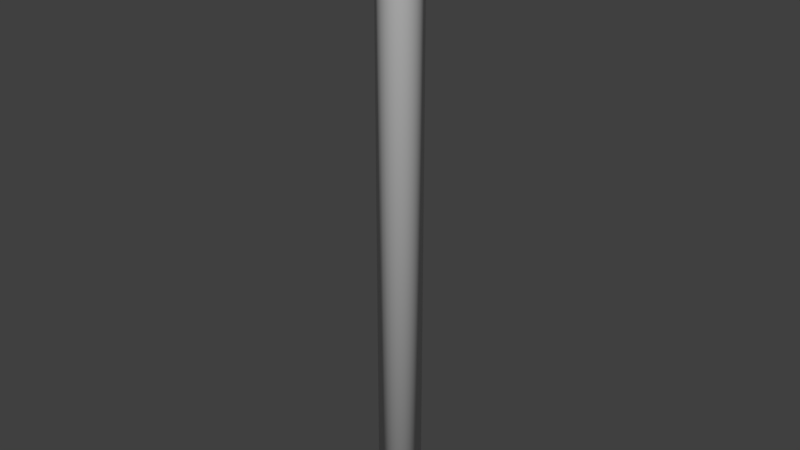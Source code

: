 # Source: Island.blend  (saved by Blender 2.78.0; exported with 4.5.12 LTS)
import bpy
from mathutils import Matrix  # noqa: F401  (used for matrix-valued properties, if any)

bpy.ops.wm.read_factory_settings(use_empty=True)
scene = bpy.context.scene
scene.name = 'Scene'

# ---- collections
col_collection_1 = bpy.data.collections.new('Collection 1'); scene.collection.children.link(col_collection_1)
col_collection_2 = bpy.data.collections.new('Collection 2'); scene.collection.children.link(col_collection_2)
col_collection_2.hide_render = True
col_collection_2.hide_viewport = True

# ---- world
world_world = bpy.data.worlds.new('World'); scene.world = world_world
world_world.color = (0.05088, 0.05088, 0.05088)
world_world.use_sun_shadow = False
world_world.sun_shadow_jitter_overblur = 0.0
world_world.cycles.sampling_method = 'MANUAL'

# ---- meshes
me_islandmesh = bpy.data.meshes.new('IslandMesh')
me_islandmesh.from_pydata([(-5.011, -2.893, 0.0), (-4.641, -2.893, 0.0), (-4.456, -3.214, 0.0), (-4.27, -2.893, 0.0), (-3.9, -2.894, 0.0), (-3.715, -3.215, 0.0), (-3.9, -3.535, 0.0), (-3.53, -3.535, 0.0), (-3.344, -3.855, 0.0), (-3.159, -3.535, 0.0), (-2.789, -3.535, 0.0), (-2.974, -3.214, 0.0), (-2.789, -2.893, 0.0), (-2.419, -2.893, 0.0), (-2.233, -3.214, 0.0), (-2.048, -2.893, 0.0), (-1.678, -2.893, 0.0), (-1.493, -3.214, 0.0), (-1.678, -3.535, 0.0), (-1.307, -3.535, 0.0), (-1.122, -3.855, 0.0), (-1.307, -4.176, 0.0), (-1.678, -4.176, 0.0), (-1.493, -4.497, 0.0), (-1.678, -4.818, 0.0), (-1.307, -4.818, 0.0), (-1.122, -5.138, 0.0), (-0.9371, -4.818, 0.0), (-0.5667, -4.818, 0.0), (-0.3815, -5.138, 0.0), (-0.5667, -5.459, 0.0), (-0.1963, -5.459, 0.0), (-0.01113, -5.78, 0.0), (0.1741, -5.459, 0.0), (0.5444, -5.459, 0.0), (0.3592, -5.138, 0.0), (0.5444, -4.818, 0.0), (0.9148, -4.818, 0.0), (1.1, -5.138, 0.0), (1.285, -4.818, 0.0), (1.656, -4.818, 0.0), (1.47, -4.497, 0.0), (1.656, -4.176, 0.0), (1.285, -4.176, 0.0), (1.1, -3.855, 0.0), (1.285, -3.535, 0.0), (1.656, -3.535, 0.0), (1.47, -3.214, 0.0), (1.656, -2.893, 0.0), (2.026, -2.893, 0.0), (2.211, -3.214, 0.0), (2.396, -2.893, 0.0), (2.767, -2.893, 0.0), (2.952, -3.214, 0.0), (2.767, -3.535, 0.0), (3.137, -3.535, 0.0), (3.322, -3.855, 0.0), (3.507, -3.535, 0.0), (3.878, -3.535, 0.0), (3.693, -3.214, 0.0), (3.878, -2.893, 0.0), (4.248, -2.893, 0.0), (4.433, -3.214, 0.0), (4.618, -2.893, 0.0), (4.989, -2.893, 0.0), (4.804, -2.572, 0.0), (4.989, -2.252, 0.0), (4.618, -2.252, 0.0), (4.433, -1.931, 0.0), (4.618, -1.61, 0.0), (4.989, -1.61, 0.0), (4.804, -1.289, 0.0), (4.989, -0.9687, 0.0), (4.618, -0.9687, 0.0), (4.433, -0.6479, 0.0), (4.248, -0.9687, 0.0), (3.878, -0.9687, 0.0), (3.693, -0.6479, 0.0), (3.878, -0.3272, 0.0), (3.507, -0.3272, 0.0), (3.322, -0.006428, 0.0), (3.507, 0.3143, 0.0), (3.878, 0.3143, 0.0), (3.693, 0.6351, 0.0), (3.878, 0.9558, 0.0), (4.248, 0.9558, 0.0), (4.433, 0.6351, 0.0), (4.618, 0.9558, 0.0), (4.989, 0.9558, 0.0), (4.804, 1.277, 0.0), (4.989, 1.597, 0.0), (4.618, 1.597, 0.0), (4.433, 1.918, 0.0), (4.618, 2.239, 0.0), (4.989, 2.239, 0.0), (4.804, 2.56, 0.0), (4.989, 2.88, 0.0), (4.618, 2.88, 0.0), (4.433, 3.201, 0.0), (4.248, 2.88, 0.0), (3.878, 2.88, 0.0), (3.693, 3.201, 0.0), (3.878, 3.522, 0.0), (3.507, 3.522, 0.0), (3.322, 3.843, 0.0), (3.137, 3.522, 0.0), (2.767, 3.522, 0.0), (2.952, 3.201, 0.0), (2.767, 2.88, 0.0), (2.396, 2.88, 0.0), (2.211, 3.201, 0.0), (2.026, 2.88, 0.0), (1.656, 2.88, 0.0), (1.47, 3.201, 0.0), (1.656, 3.522, 0.0), (1.285, 3.522, 0.0), (1.1, 3.843, 0.0), (1.285, 4.163, 0.0), (1.656, 4.163, 0.0), (1.47, 4.484, 0.0), (1.656, 4.805, 0.0), (1.285, 4.805, 0.0), (1.1, 5.126, 0.0), (0.9148, 4.805, 0.0), (0.5444, 4.805, 0.0), (0.3592, 5.126, 0.0), (0.5444, 5.446, 0.0), (0.1741, 5.446, 0.0), (-0.01113, 5.767, 0.0), (-0.1963, 5.446, 0.0), (-0.5667, 5.446, 0.0), (-0.3815, 5.126, 0.0), (-0.5667, 4.805, 0.0), (-0.9371, 4.805, 0.0), (-1.122, 5.126, 0.0), (-1.307, 4.805, 0.0), (-1.678, 4.805, 0.0), (-1.493, 4.484, 0.0), (-1.678, 4.163, 0.0), (-1.307, 4.163, 0.0), (-1.122, 3.843, 0.0), (-1.307, 3.522, 0.0), (-1.678, 3.522, 0.0), (-1.493, 3.201, 0.0), (-1.678, 2.88, 0.0), (-2.048, 2.88, 0.0), (-2.233, 3.201, 0.0), (-2.419, 2.88, 0.0), (-2.789, 2.88, 0.0), (-2.974, 3.201, 0.0), (-2.789, 3.522, 0.0), (-3.159, 3.522, 0.0), (-3.344, 3.843, 0.0), (-3.53, 3.522, 0.0), (-3.9, 3.522, 0.0), (-3.715, 3.201, 0.0), (-3.9, 2.88, 0.0), (-4.27, 2.88, 0.0), (-4.456, 3.201, 0.0), (-4.641, 2.88, 0.0), (-5.011, 2.88, 0.0), (-4.826, 2.56, 0.0), (-5.011, 2.239, 0.0), (-4.641, 2.239, 0.0), (-4.456, 1.918, 0.0), (-4.641, 1.597, 0.0), (-5.011, 1.597, 0.0), (-4.826, 1.277, 0.0), (-5.011, 0.9558, 0.0), (-4.641, 0.9558, 0.0), (-4.456, 0.6351, 0.0), (-4.27, 0.9558, 0.0), (-3.9, 0.9558, 0.0), (-3.715, 0.6351, 0.0), (-3.9, 0.3143, 0.0), (-3.53, 0.3143, 0.0), (-3.344, -0.006428, 0.0), (-3.53, -0.3272, 0.0), (-3.9, -0.3272, 0.0), (-3.715, -0.6479, 0.0), (-3.9, -0.9687, 0.0), (-4.27, -0.9687, 0.0), (-4.456, -0.6479, 0.0), (-4.641, -0.9687, 0.0), (-5.011, -0.9687, 0.0), (-4.826, -1.289, 0.0), (-5.011, -1.61, 0.0), (-4.641, -1.61, 0.0), (-4.456, -1.931, 0.0), (-4.641, -2.252, 0.0), (-5.011, -2.252, 0.0), (-4.826, -2.572, 0.0), (-5.008, -2.887, 0.0), (-5.011, -2.893, 1.0), (-4.641, -2.893, 1.0), (-4.456, -3.214, 1.0), (-4.27, -2.893, 1.0), (-3.9, -2.894, 1.0), (-3.715, -3.215, 1.0), (-3.9, -3.535, 1.0), (-3.53, -3.535, 1.0), (-3.344, -3.855, 1.0), (-3.159, -3.535, 1.0), (-2.789, -3.535, 1.0), (-2.974, -3.214, 1.0), (-2.789, -2.893, 1.0), (-2.419, -2.893, 1.0), (-2.233, -3.214, 1.0), (-2.048, -2.893, 1.0), (-1.678, -2.893, 1.0), (-1.493, -3.214, 1.0), (-1.678, -3.535, 1.0), (-1.307, -3.535, 1.0), (-1.122, -3.855, 1.0), (-1.307, -4.176, 1.0), (-1.678, -4.176, 1.0), (-1.493, -4.497, 1.0), (-1.678, -4.818, 1.0), (-1.307, -4.818, 1.0), (-1.122, -5.138, 1.0), (-0.9371, -4.818, 1.0), (-0.5667, -4.818, 1.0), (-0.3815, -5.138, 1.0), (-0.5667, -5.459, 1.0), (-0.1963, -5.459, 1.0), (-0.01113, -5.78, 1.0), (0.1741, -5.459, 1.0), (0.5444, -5.459, 1.0), (0.3592, -5.138, 1.0), (0.5444, -4.818, 1.0), (0.9148, -4.818, 1.0), (1.1, -5.138, 1.0), (1.285, -4.818, 1.0), (1.656, -4.818, 1.0), (1.47, -4.497, 1.0), (1.656, -4.176, 1.0), (1.285, -4.176, 1.0), (1.1, -3.855, 1.0), (1.285, -3.535, 1.0), (1.656, -3.535, 1.0), (1.47, -3.214, 1.0), (1.656, -2.893, 1.0), (2.026, -2.893, 1.0), (2.211, -3.214, 1.0), (2.396, -2.893, 1.0), (2.767, -2.893, 1.0), (2.952, -3.214, 1.0), (2.767, -3.535, 1.0), (3.137, -3.535, 1.0), (3.322, -3.855, 1.0), (3.507, -3.535, 1.0), (3.878, -3.535, 1.0), (3.693, -3.214, 1.0), (3.878, -2.893, 1.0), (4.248, -2.893, 1.0), (4.433, -3.214, 1.0), (4.618, -2.893, 1.0), (4.989, -2.893, 1.0), (4.804, -2.572, 1.0), (4.989, -2.252, 1.0), (4.618, -2.252, 1.0), (4.433, -1.931, 1.0), (4.618, -1.61, 1.0), (4.989, -1.61, 1.0), (4.804, -1.289, 1.0), (4.989, -0.9687, 1.0), (4.618, -0.9687, 1.0), (4.433, -0.6479, 1.0), (4.248, -0.9687, 1.0), (3.878, -0.9687, 1.0), (3.693, -0.6479, 1.0), (3.878, -0.3272, 1.0), (3.507, -0.3272, 1.0), (3.322, -0.006428, 1.0), (3.507, 0.3143, 1.0), (3.878, 0.3143, 1.0), (3.693, 0.6351, 1.0), (3.878, 0.9558, 1.0), (4.248, 0.9558, 1.0), (4.433, 0.6351, 1.0), (4.618, 0.9558, 1.0), (4.989, 0.9558, 1.0), (4.804, 1.277, 1.0), (4.989, 1.597, 1.0), (4.618, 1.597, 1.0), (4.433, 1.918, 1.0), (4.618, 2.239, 1.0), (4.989, 2.239, 1.0), (4.804, 2.56, 1.0), (4.989, 2.88, 1.0), (4.618, 2.88, 1.0), (4.433, 3.201, 1.0), (4.248, 2.88, 1.0), (3.878, 2.88, 1.0), (3.693, 3.201, 1.0), (3.878, 3.522, 1.0), (3.507, 3.522, 1.0), (3.322, 3.843, 1.0), (3.137, 3.522, 1.0), (2.767, 3.522, 1.0), (2.952, 3.201, 1.0), (2.767, 2.88, 1.0), (2.396, 2.88, 1.0), (2.211, 3.201, 1.0), (2.026, 2.88, 1.0), (1.656, 2.88, 1.0), (1.47, 3.201, 1.0), (1.656, 3.522, 1.0), (1.285, 3.522, 1.0), (1.1, 3.843, 1.0), (1.285, 4.163, 1.0), (1.656, 4.163, 1.0), (1.47, 4.484, 1.0), (1.656, 4.805, 1.0), (1.285, 4.805, 1.0), (1.1, 5.126, 1.0), (0.9148, 4.805, 1.0), (0.5444, 4.805, 1.0), (0.3592, 5.126, 1.0), (0.5444, 5.446, 1.0), (0.1741, 5.446, 1.0), (-0.01113, 5.767, 1.0), (-0.1963, 5.446, 1.0), (-0.5667, 5.446, 1.0), (-0.3815, 5.126, 1.0), (-0.5667, 4.805, 1.0), (-0.9371, 4.805, 1.0), (-1.122, 5.126, 1.0), (-1.307, 4.805, 1.0), (-1.678, 4.805, 1.0), (-1.493, 4.484, 1.0), (-1.678, 4.163, 1.0), (-1.307, 4.163, 1.0), (-1.122, 3.843, 1.0), (-1.307, 3.522, 1.0), (-1.678, 3.522, 1.0), (-1.493, 3.201, 1.0), (-1.678, 2.88, 1.0), (-2.048, 2.88, 1.0), (-2.233, 3.201, 1.0), (-2.419, 2.88, 1.0), (-2.789, 2.88, 1.0), (-2.974, 3.201, 1.0), (-2.789, 3.522, 1.0), (-3.159, 3.522, 1.0), (-3.344, 3.843, 1.0), (-3.53, 3.522, 1.0), (-3.9, 3.522, 1.0), (-3.715, 3.201, 1.0), (-3.9, 2.88, 1.0), (-4.27, 2.88, 1.0), (-4.456, 3.201, 1.0), (-4.641, 2.88, 1.0), (-5.011, 2.88, 1.0), (-4.826, 2.56, 1.0), (-5.011, 2.239, 1.0), (-4.641, 2.239, 1.0), (-4.456, 1.918, 1.0), (-4.641, 1.597, 1.0), (-5.011, 1.597, 1.0), (-4.826, 1.277, 1.0), (-5.011, 0.9558, 1.0), (-4.641, 0.9558, 1.0), (-4.456, 0.6351, 1.0), (-4.27, 0.9558, 1.0), (-3.9, 0.9558, 1.0), (-3.715, 0.6351, 1.0), (-3.9, 0.3143, 1.0), (-3.53, 0.3143, 1.0), (-3.344, -0.006428, 1.0), (-3.53, -0.3272, 1.0), (-3.9, -0.3272, 1.0), (-3.715, -0.6479, 1.0), (-3.9, -0.9687, 1.0), (-4.27, -0.9687, 1.0), (-4.456, -0.6479, 1.0), (-4.641, -0.9687, 1.0), (-5.011, -0.9687, 1.0), (-4.826, -1.289, 1.0), (-5.011, -1.61, 1.0), (-4.641, -1.61, 1.0), (-4.456, -1.931, 1.0), (-4.641, -2.252, 1.0), (-5.011, -2.252, 1.0), (-4.826, -2.572, 1.0), (-5.008, -2.887, 1.0), (6.993, 3.871e-06, -1.109), (4.887, -1.044, -202.0), (6.841, -1.462, -202.0), (6.84, -1.462, -1.109), (6.956, -1.487, -0.9889), (7.755, -1.657, -0.9854), (7.823, -1.672, -0.8933), (7.825, -1.672, -0.5504), (7.672, -1.64, -0.2493), (7.141, -1.526, -0.05348), (6.479, -1.385, 0.001067), (4.897, -1.047, 0.005901), (0.01044, -0.002227, 0.005901), (4.564, -2.043, -202.0), (6.389, -2.86, -202.0), (6.389, -2.86, -1.109), (6.497, -2.909, -0.9889), (7.243, -3.242, -0.9854), (7.306, -3.271, -0.8933), (7.308, -3.272, -0.5504), (7.165, -3.208, -0.2493), (6.669, -2.986, -0.05348), (6.051, -2.709, 0.001067), (4.574, -2.047, 0.005901), (0.009752, -0.004361, 0.005901), (4.042, -2.953, -202.0), (5.658, -4.134, -202.0), (5.658, -4.133, -1.109), (5.754, -4.203, -0.9889), (6.414, -4.686, -0.9854), (6.47, -4.727, -0.8933), (6.472, -4.728, -0.5504), (6.345, -4.635, -0.2493), (5.906, -4.315, -0.05348), (5.359, -3.915, 0.001067), (4.05, -2.959, 0.005902), (0.008637, -0.006305, 0.005901), (3.343, -3.733, -202.0), (4.68, -5.226, -202.0), (4.679, -5.226, -1.109), (4.759, -5.314, -0.9889), (5.305, -5.924, -0.9854), (5.351, -5.976, -0.8933), (5.353, -5.978, -0.5504), (5.248, -5.861, -0.2493), (4.885, -5.455, -0.05348), (4.432, -4.949, 0.001067), (3.35, -3.741, 0.005902), (0.007144, -0.007972, 0.005901), (2.498, -4.35, -202.0), (3.497, -6.09, -202.0), (3.497, -6.09, -1.109), (3.556, -6.193, -0.9889), (3.964, -6.904, -0.9854), (3.999, -6.964, -0.8933), (4.0, -6.966, -0.5504), (3.922, -6.83, -0.2493), (3.65, -6.357, -0.05348), (3.312, -5.768, 0.001067), (2.503, -4.36, 0.005902), (0.005339, -0.009291, 0.005901), (1.544, -4.777, -202.0), (2.161, -6.688, -202.0), (2.161, -6.688, -1.109), (2.198, -6.801, -0.9889), (2.45, -7.581, -0.9854), (2.471, -7.648, -0.8933), (2.472, -7.65, -0.5504), (2.424, -7.5, -0.2493), (2.256, -6.981, -0.05348), (2.047, -6.334, 0.001067), (1.547, -4.788, 0.005902), (0.003301, -0.0102, 0.005901), (0.5222, -4.996, -202.0), (0.7311, -6.994, -202.0), (0.731, -6.993, -1.109), (0.7434, -7.112, -0.9889), (0.8287, -7.928, -0.9854), (0.836, -7.998, -0.8933), (0.8362, -8.0, -0.5504), (0.8198, -7.843, -0.2493), (0.7631, -7.3, -0.05348), (0.6924, -6.624, 0.001067), (0.5233, -5.006, 0.005902), (0.001119, -0.01067, 0.005901), (-0.5222, -4.996, -202.0), (-0.7311, -6.994, -202.0), (-0.731, -6.993, -1.109), (-0.7434, -7.112, -0.9889), (-0.8287, -7.928, -0.9854), (-0.836, -7.998, -0.8933), (-0.8362, -8.0, -0.5504), (-0.8198, -7.843, -0.2493), (-0.7631, -7.3, -0.05348), (-0.6924, -6.624, 0.001067), (-0.5233, -5.006, 0.005902), (-0.001112, -0.01067, 0.005901), (-1.544, -4.777, -202.0), (-2.161, -6.688, -202.0), (-2.161, -6.688, -1.109), (-2.198, -6.801, -0.9889), (-2.45, -7.581, -0.9854), (-2.471, -7.648, -0.8933), (-2.472, -7.65, -0.5504), (-2.424, -7.5, -0.2493), (-2.256, -6.981, -0.05348), (-2.047, -6.334, 0.001067), (-1.547, -4.788, 0.005902), (-0.003295, -0.01021, 0.005901), (-2.498, -4.35, -202.0), (-3.497, -6.09, -202.0), (-3.497, -6.09, -1.109), (-3.556, -6.193, -0.9889), (-3.964, -6.904, -0.9854), (-3.999, -6.964, -0.8933), (-4.0, -6.966, -0.5504), (-3.922, -6.83, -0.2493), (-3.65, -6.357, -0.05348), (-3.312, -5.768, 0.001067), (-2.503, -4.36, 0.005902), (-0.005333, -0.009294, 0.005901), (-3.343, -3.733, -202.0), (-4.68, -5.226, -202.0), (-4.679, -5.226, -1.109), (-4.759, -5.314, -0.9889), (-5.305, -5.924, -0.9854), (-5.351, -5.976, -0.8933), (-5.353, -5.978, -0.5504), (-5.248, -5.861, -0.2493), (-4.885, -5.455, -0.05348), (-4.432, -4.949, 0.001067), (-3.35, -3.741, 0.005902), (-0.007139, -0.007976, 0.005901), (-4.042, -2.953, -202.0), (-5.658, -4.134, -202.0), (-5.658, -4.133, -1.109), (-5.754, -4.203, -0.9889), (-6.414, -4.686, -0.9854), (-6.47, -4.727, -0.8933), (-6.472, -4.728, -0.5504), (-6.345, -4.635, -0.2493), (-5.906, -4.315, -0.05348), (-5.359, -3.915, 0.001067), (-4.05, -2.959, 0.005902), (-0.008632, -0.006309, 0.005901), (-4.564, -2.043, -202.0), (-6.389, -2.86, -202.0), (-6.389, -2.86, -1.109), (-6.497, -2.909, -0.9889), (-7.243, -3.242, -0.9854), (-7.306, -3.271, -0.8933), (-7.308, -3.272, -0.5504), (-7.165, -3.208, -0.2493), (-6.669, -2.986, -0.05348), (-6.051, -2.709, 0.001067), (-4.574, -2.047, 0.005901), (-0.009748, -0.004366, 0.005901), (-4.887, -1.044, -202.0), (-6.841, -1.462, -202.0), (-6.84, -1.462, -1.109), (-6.956, -1.487, -0.9889), (-7.755, -1.657, -0.9854), (-7.823, -1.672, -0.8933), (-7.825, -1.672, -0.5504), (-7.672, -1.64, -0.2493), (-7.141, -1.526, -0.05348), (-6.479, -1.385, 0.001067), (-4.897, -1.047, 0.005901), (-0.01044, -0.002233, 0.005901), (-6.994, -9.579e-07, -202.0), (-4.996, -1.676e-06, -202.0), (-6.993, -1.757e-06, -1.109), (-7.112, -4.348e-07, -0.9889), (-7.928, -1.512e-06, -0.9854), (-7.998, -5.503e-07, -0.8933), (-8.0, -1.613e-06, -0.5504), (-7.843, -1.121e-06, -0.2493), (-7.3, -7.53e-07, -0.05348), (-6.624, -1.948e-06, 0.001067), (-5.006, -1.469e-06, 0.005901), (-0.01067, -1.679e-06, 0.005901), (-4.887, 1.044, -202.0), (-6.841, 1.462, -202.0), (-6.84, 1.462, -1.109), (-6.956, 1.487, -0.9889), (-7.755, 1.657, -0.9854), (-7.823, 1.672, -0.8933), (-7.825, 1.672, -0.5504), (-7.672, 1.64, -0.2493), (-7.141, 1.526, -0.05348), (-6.479, 1.385, 0.001067), (-4.897, 1.047, 0.005901), (-0.01044, 0.00223, 0.005901), (-4.564, 2.043, -202.0), (-6.389, 2.86, -202.0), (-6.389, 2.86, -1.109), (-6.497, 2.909, -0.9889), (-7.243, 3.242, -0.9854), (-7.306, 3.271, -0.8933), (-7.308, 3.272, -0.5504), (-7.165, 3.208, -0.2493), (-6.669, 2.986, -0.05348), (-6.051, 2.709, 0.001067), (-4.574, 2.047, 0.005901), (-0.009751, 0.004363, 0.005901), (-4.042, 2.953, -202.0), (-5.658, 4.134, -202.0), (-5.658, 4.133, -1.109), (-5.754, 4.203, -0.9889), (-6.414, 4.686, -0.9854), (-6.47, 4.727, -0.8933), (-6.472, 4.728, -0.5504), (-6.345, 4.635, -0.2493), (-5.906, 4.315, -0.05348), (-5.359, 3.915, 0.001067), (-4.05, 2.959, 0.005901), (-0.008635, 0.006307, 0.005901), (-4.68, 5.226, -202.0), (-3.343, 3.733, -202.0), (-4.679, 5.226, -1.109), (-4.759, 5.314, -0.9889), (-5.305, 5.924, -0.9854), (-5.351, 5.976, -0.8933), (-5.353, 5.978, -0.5504), (-5.248, 5.861, -0.2493), (-4.885, 5.455, -0.05348), (-4.432, 4.949, 0.001067), (-3.35, 3.741, 0.005901), (-0.007143, 0.007974, 0.005901), (-1.407e-06, -9.28e-07, -202.0), (-3.497, 6.09, -202.0), (-2.498, 4.35, -202.0), (-3.497, 6.09, -1.109), (-3.556, 6.193, -0.9889), (-3.964, 6.904, -0.9854), (-3.999, 6.964, -0.8933), (-4.0, 6.966, -0.5504), (-3.922, 6.83, -0.2493), (-3.65, 6.357, -0.05348), (-3.312, 5.768, 0.001067), (-2.503, 4.36, 0.005901), (-0.005338, 0.009294, 0.005901), (-1.544, 4.777, -202.0), (-2.161, 6.688, -202.0), (-2.161, 6.688, -1.109), (-2.198, 6.801, -0.9889), (-2.45, 7.581, -0.9854), (-2.471, 7.648, -0.8933), (-2.472, 7.65, -0.5504), (-2.424, 7.5, -0.2493), (-2.256, 6.981, -0.05348), (-2.047, 6.334, 0.001067), (-1.547, 4.788, 0.005901), (-0.0033, 0.01021, 0.005901), (-0.5222, 4.996, -202.0), (-0.7311, 6.994, -202.0), (-0.731, 6.993, -1.109), (-0.7434, 7.112, -0.9889), (-0.8287, 7.928, -0.9854), (-0.836, 7.998, -0.8933), (-0.8362, 8.0, -0.5504), (-0.8198, 7.843, -0.2493), (-0.7631, 7.3, -0.05348), (-0.6924, 6.624, 0.001067), (-0.5233, 5.006, 0.005901), (-0.001118, 0.01067, 0.005901), (0.5222, 4.996, -202.0), (0.7311, 6.994, -202.0), (0.731, 6.993, -1.109), (0.7434, 7.112, -0.9889), (0.8287, 7.928, -0.9854), (0.836, 7.998, -0.8933), (0.8362, 8.0, -0.5504), (0.8198, 7.843, -0.2493), (0.7631, 7.3, -0.05348), (0.6924, 6.624, 0.001067), (0.5233, 5.006, 0.005901), (0.001113, 0.01067, 0.005901), (1.544, 4.777, -202.0), (2.161, 6.688, -202.0), (2.161, 6.688, -1.109), (2.198, 6.801, -0.9889), (2.45, 7.581, -0.9854), (2.471, 7.648, -0.8933), (2.472, 7.65, -0.5504), (2.424, 7.5, -0.2493), (2.256, 6.981, -0.05348), (2.047, 6.334, 0.001067), (1.547, 4.788, 0.005901), (0.003296, 0.01021, 0.005901), (2.498, 4.35, -202.0), (3.497, 6.09, -202.0), (3.497, 6.09, -1.109), (3.556, 6.193, -0.9889), (3.964, 6.904, -0.9854), (3.999, 6.964, -0.8933), (4.0, 6.966, -0.5504), (3.922, 6.83, -0.2493), (3.65, 6.357, -0.05348), (3.312, 5.768, 0.001067), (2.503, 4.36, 0.005901), (0.005335, 0.009296, 0.005901), (3.343, 3.733, -202.0), (4.68, 5.226, -202.0), (4.679, 5.226, -1.109), (4.759, 5.314, -0.9889), (5.305, 5.924, -0.9854), (5.351, 5.976, -0.8933), (5.353, 5.978, -0.5504), (5.248, 5.861, -0.2493), (4.885, 5.455, -0.05348), (4.432, 4.949, 0.001067), (3.35, 3.741, 0.005901), (0.00714, 0.007978, 0.005901), (4.042, 2.953, -202.0), (5.658, 4.134, -202.0), (5.658, 4.133, -1.109), (5.754, 4.203, -0.9889), (6.414, 4.686, -0.9854), (6.47, 4.727, -0.8933), (6.472, 4.728, -0.5504), (6.345, 4.635, -0.2493), (5.906, 4.315, -0.05348), (5.359, 3.915, 0.001067), (4.05, 2.959, 0.005901), (0.008633, 0.006311, 0.005901), (4.564, 2.043, -202.0), (6.389, 2.86, -202.0), (6.389, 2.86, -1.109), (6.497, 2.909, -0.9889), (7.243, 3.242, -0.9854), (7.306, 3.271, -0.8933), (7.308, 3.272, -0.5504), (7.165, 3.208, -0.2493), (6.669, 2.986, -0.05348), (6.051, 2.709, 0.001067), (4.574, 2.047, 0.005901), (0.00975, 0.004369, 0.005901), (4.887, 1.044, -202.0), (6.841, 1.462, -202.0), (6.84, 1.462, -1.109), (6.956, 1.487, -0.9889), (7.755, 1.657, -0.9854), (7.823, 1.672, -0.8933), (7.825, 1.672, -0.5504), (7.672, 1.64, -0.2493), (7.141, 1.526, -0.05348), (6.479, 1.385, 0.001067), (4.897, 1.047, 0.005901), (0.01044, 0.002235, 0.005901), (4.996, 3.593e-06, -202.0), (6.994, 2.156e-06, -202.0), (7.112, 2.32e-06, -0.9889), (7.928, 2.32e-06, -0.9854), (7.998, 1.486e-06, -0.8933), (8.0, 3.058e-06, -0.5504), (7.843, 2.352e-06, -0.2493), (7.3, 2.84e-06, -0.05348), (6.624, 3.92e-06, 0.001067), (5.006, 2.962e-06, 0.005901), (0.01067, 3.905e-06, 0.005901)], [], [(12, 13, 206, 205), (95, 96, 289, 288), (138, 139, 332, 331), (184, 185, 378, 377), (92, 93, 286, 285), (67, 68, 261, 260), (181, 182, 375, 374), (13, 14, 207, 206), (46, 47, 240, 239), (100, 101, 294, 293), (14, 15, 208, 207), (129, 130, 323, 322), (79, 80, 273, 272), (145, 146, 339, 338), (97, 290, 289, 96), (158, 351, 350, 157), (42, 43, 236, 235), (102, 103, 296, 295), (187, 380, 379, 186), (131, 132, 325, 324), (17, 18, 211, 210), (73, 74, 267, 266), (132, 133, 326, 325), (190, 191, 384, 383), (122, 123, 316, 315), (116, 117, 310, 309), (8, 9, 202, 201), (76, 77, 270, 269), (169, 170, 363, 362), (105, 106, 299, 298), (137, 330, 329, 136), (168, 169, 362, 361), (28, 29, 222, 221), (20, 21, 214, 213), (77, 78, 271, 270), (18, 19, 212, 211), (135, 136, 329, 328), (155, 156, 349, 348), (22, 23, 216, 215), (137, 138, 331, 330), (93, 94, 287, 286), (47, 48, 241, 240), (88, 89, 282, 281), (23, 24, 217, 216), (63, 64, 257, 256), (117, 118, 311, 310), (16, 17, 210, 209), (21, 22, 215, 214), (43, 44, 237, 236), (25, 26, 219, 218), (69, 70, 263, 262), (111, 112, 305, 304), (7, 8, 201, 200), (26, 27, 220, 219), (35, 36, 229, 228), (87, 88, 281, 280), (142, 143, 336, 335), (143, 144, 337, 336), (161, 162, 355, 354), (174, 175, 368, 367), (118, 119, 312, 311), (139, 140, 333, 332), (30, 31, 224, 223), (41, 42, 235, 234), (82, 83, 276, 275), (62, 63, 256, 255), (75, 76, 269, 268), (148, 149, 342, 341), (156, 157, 350, 349), (148, 341, 340, 147), (149, 150, 343, 342), (94, 95, 288, 287), (188, 189, 382, 381), (115, 308, 307, 114), (57, 58, 251, 250), (37, 230, 229, 36), (5, 6, 199, 198), (84, 85, 278, 277), (2, 3, 196, 195), (113, 114, 307, 306), (151, 152, 345, 344), (80, 81, 274, 273), (164, 165, 358, 357), (37, 38, 231, 230), (9, 10, 203, 202), (141, 142, 335, 334), (98, 99, 292, 291), (56, 57, 250, 249), (176, 177, 370, 369), (150, 151, 344, 343), (154, 155, 348, 347), (40, 41, 234, 233), (38, 39, 232, 231), (103, 104, 297, 296), (97, 98, 291, 290), (81, 82, 275, 274), (159, 160, 353, 352), (170, 171, 364, 363), (104, 105, 298, 297), (112, 113, 306, 305), (130, 131, 324, 323), (31, 32, 225, 224), (74, 75, 268, 267), (167, 168, 361, 360), (106, 107, 300, 299), (71, 72, 265, 264), (108, 301, 300, 107), (64, 65, 258, 257), (48, 49, 242, 241), (108, 109, 302, 301), (180, 181, 374, 373), (109, 110, 303, 302), (6, 7, 200, 199), (0, 1, 194, 193), (165, 166, 359, 358), (91, 284, 283, 90), (110, 111, 304, 303), (50, 51, 244, 243), (164, 357, 356, 163), (166, 167, 360, 359), (45, 46, 239, 238), (29, 30, 223, 222), (158, 159, 352, 351), (19, 20, 213, 212), (65, 66, 259, 258), (83, 84, 277, 276), (119, 120, 313, 312), (44, 45, 238, 237), (175, 176, 369, 368), (184, 377, 376, 183), (187, 188, 381, 380), (49, 50, 243, 242), (134, 135, 328, 327), (55, 56, 249, 248), (52, 53, 246, 245), (86, 87, 280, 279), (145, 338, 337, 144), (171, 172, 365, 364), (177, 178, 371, 370), (16, 209, 208, 15), (59, 60, 253, 252), (115, 116, 309, 308), (162, 163, 356, 355), (91, 92, 285, 284), (60, 61, 254, 253), (146, 147, 340, 339), (4, 197, 196, 3), (1, 2, 195, 194), (58, 59, 252, 251), (61, 62, 255, 254), (154, 347, 346, 153), (128, 129, 322, 321), (32, 33, 226, 225), (101, 102, 295, 294), (52, 245, 244, 51), (4, 5, 198, 197), (185, 186, 379, 378), (178, 179, 372, 371), (89, 90, 283, 282), (39, 40, 233, 232), (189, 190, 383, 382), (120, 121, 314, 313), (68, 69, 262, 261), (152, 153, 346, 345), (78, 79, 272, 271), (121, 122, 315, 314), (66, 67, 260, 259), (99, 100, 293, 292), (24, 25, 218, 217), (53, 54, 247, 246), (179, 180, 373, 372), (191, 192, 385, 384), (172, 173, 366, 365), (54, 55, 248, 247), (123, 124, 317, 316), (133, 134, 327, 326), (73, 266, 265, 72), (140, 141, 334, 333), (28, 221, 220, 27), (124, 125, 318, 317), (125, 126, 319, 318), (34, 35, 228, 227), (10, 11, 204, 203), (85, 86, 279, 278), (182, 183, 376, 375), (173, 174, 367, 366), (160, 161, 354, 353), (126, 127, 320, 319), (11, 12, 205, 204), (127, 128, 321, 320), (70, 71, 264, 263), (33, 34, 227, 226), (361, 362, 360), (359, 360, 358), (363, 364, 362), (355, 356, 354), (367, 368, 366), (371, 372, 370), (375, 376, 374), (377, 378, 376), (379, 380, 378), (383, 384, 382), (384, 385, 193, 194), (195, 196, 194), (199, 200, 198), (201, 202, 200), (203, 204, 202), (207, 208, 206), (211, 212, 210), (215, 216, 214), (217, 218, 216), (219, 220, 218), (223, 224, 222), (225, 226, 224), (227, 228, 226), (231, 232, 230), (233, 234, 232), (235, 236, 234), (239, 240, 238), (243, 244, 242), (247, 248, 246), (249, 250, 248), (251, 252, 250), (255, 256, 254), (257, 258, 256), (259, 260, 258), (263, 264, 262), (265, 266, 264), (267, 268, 266), (271, 272, 270), (275, 276, 274), (279, 280, 278), (281, 282, 280), (283, 284, 282), (287, 288, 286), (289, 290, 288), (291, 292, 290), (295, 296, 294), (297, 298, 296), (299, 300, 298), (303, 304, 302), (307, 308, 306), (311, 312, 310), (313, 314, 312), (315, 316, 314), (319, 320, 318), (321, 322, 320), (323, 324, 322), (327, 328, 326), (329, 330, 328), (331, 332, 330), (335, 336, 334), (339, 340, 338), (343, 344, 342), (345, 346, 344), (347, 348, 346), (351, 352, 350), (364, 365, 357, 358, 360, 362), (349, 350, 352, 353, 354, 356, 357), (341, 342, 344, 346, 348, 349), (325, 326, 328, 330, 332, 333), (317, 318, 320, 322, 324, 325), (309, 310, 312, 314, 316, 317), (293, 294, 296, 298, 300, 301), (285, 286, 288, 290, 292, 293), (277, 278, 280, 282, 284, 285), (261, 262, 264, 266, 268, 269), (260, 261, 253, 254, 256, 258), (245, 246, 248, 250, 252, 253), (230, 232, 234, 236, 237, 229), (221, 222, 224, 226, 228, 229), (213, 214, 216, 218, 220, 221), (197, 198, 200, 202, 204, 205), (196, 197, 381, 382, 384, 194), (373, 374, 376, 378, 380, 381), (338, 340, 341, 349, 357, 365, 366, 368, 369, 337), (205, 206, 208, 209, 369, 370, 372, 373, 381, 197), (209, 210, 212, 213, 221, 229, 237, 238, 240, 241), (241, 242, 244, 245, 253, 261, 269, 270, 272, 273), (304, 305, 273, 274, 276, 277, 285, 293, 301, 302), (305, 306, 308, 309, 317, 325, 333, 334, 336, 337), (337, 369, 209, 241, 273, 305), (741, 742, 394, 393), (742, 743, 395, 394), (743, 744, 396, 395), (737, 386, 389, 388), (744, 745, 397, 396), (386, 738, 390, 389), (736, 737, 388, 387), (745, 746, 398, 397), (738, 739, 391, 390), (736, 387, 615), (739, 740, 392, 391), (740, 741, 393, 392), (396, 397, 409, 408), (389, 390, 402, 401), (387, 388, 400, 399), (397, 398, 410, 409), (390, 391, 403, 402), (387, 399, 615), (391, 392, 404, 403), (392, 393, 405, 404), (393, 394, 406, 405), (394, 395, 407, 406), (395, 396, 408, 407), (388, 389, 401, 400), (418, 419, 431, 430), (407, 408, 420, 419), (400, 401, 413, 412), (408, 409, 421, 420), (401, 402, 414, 413), (399, 400, 412, 411), (409, 410, 422, 421), (402, 403, 415, 414), (399, 411, 615), (403, 404, 416, 415), (404, 405, 417, 416), (405, 406, 418, 417), (406, 407, 419, 418), (429, 430, 442, 441), (419, 420, 432, 431), (412, 413, 425, 424), (420, 421, 433, 432), (413, 414, 426, 425), (411, 412, 424, 423), (421, 422, 434, 433), (414, 415, 427, 426), (411, 423, 615), (415, 416, 428, 427), (416, 417, 429, 428), (417, 418, 430, 429), (440, 441, 453, 452), (430, 431, 443, 442), (431, 432, 444, 443), (424, 425, 437, 436), (432, 433, 445, 444), (425, 426, 438, 437), (423, 424, 436, 435), (433, 434, 446, 445), (426, 427, 439, 438), (423, 435, 615), (427, 428, 440, 439), (428, 429, 441, 440), (447, 459, 615), (441, 442, 454, 453), (442, 443, 455, 454), (443, 444, 456, 455), (436, 437, 449, 448), (444, 445, 457, 456), (437, 438, 450, 449), (435, 436, 448, 447), (445, 446, 458, 457), (438, 439, 451, 450), (435, 447, 615), (439, 440, 452, 451), (469, 470, 482, 481), (451, 452, 464, 463), (452, 453, 465, 464), (453, 454, 466, 465), (454, 455, 467, 466), (455, 456, 468, 467), (448, 449, 461, 460), (456, 457, 469, 468), (449, 450, 462, 461), (447, 448, 460, 459), (457, 458, 470, 469), (450, 451, 463, 462), (480, 481, 493, 492), (462, 463, 475, 474), (460, 472, 471, 459), (459, 471, 615), (463, 464, 476, 475), (464, 465, 477, 476), (465, 466, 478, 477), (466, 467, 479, 478), (467, 468, 480, 479), (460, 461, 473, 472), (468, 469, 481, 480), (461, 462, 474, 473), (491, 492, 504, 503), (473, 474, 486, 485), (471, 472, 484, 483), (481, 482, 494, 493), (474, 475, 487, 486), (471, 483, 615), (475, 476, 488, 487), (476, 477, 489, 488), (477, 478, 490, 489), (478, 479, 491, 490), (479, 480, 492, 491), (472, 473, 485, 484), (502, 503, 515, 514), (484, 485, 497, 496), (492, 493, 505, 504), (485, 486, 498, 497), (483, 484, 496, 495), (493, 494, 506, 505), (486, 487, 499, 498), (483, 495, 615), (487, 488, 500, 499), (488, 489, 501, 500), (489, 490, 502, 501), (490, 491, 503, 502), (513, 514, 526, 525), (503, 504, 516, 515), (496, 497, 509, 508), (504, 505, 517, 516), (497, 498, 510, 509), (495, 496, 508, 507), (505, 506, 518, 517), (498, 499, 511, 510), (495, 507, 615), (499, 500, 512, 511), (500, 501, 513, 512), (501, 502, 514, 513), (524, 525, 537, 536), (514, 515, 527, 526), (515, 516, 528, 527), (508, 509, 521, 520), (516, 517, 529, 528), (509, 510, 522, 521), (507, 508, 520, 519), (517, 518, 530, 529), (510, 511, 523, 522), (507, 519, 615), (511, 512, 524, 523), (512, 513, 525, 524), (535, 536, 548, 547), (525, 526, 538, 537), (526, 527, 539, 538), (527, 528, 540, 539), (520, 521, 533, 532), (528, 529, 541, 540), (521, 522, 534, 533), (519, 520, 532, 531), (529, 530, 542, 541), (522, 523, 535, 534), (519, 531, 615), (523, 524, 536, 535), (546, 547, 559, 558), (536, 537, 549, 548), (537, 538, 550, 549), (538, 539, 551, 550), (539, 540, 552, 551), (532, 533, 545, 544), (540, 541, 553, 552), (533, 534, 546, 545), (531, 532, 544, 543), (541, 542, 554, 553), (534, 535, 547, 546), (531, 543, 615), (557, 558, 570, 569), (544, 555, 556, 543), (543, 556, 615), (547, 548, 560, 559), (548, 549, 561, 560), (549, 550, 562, 561), (550, 551, 563, 562), (551, 552, 564, 563), (544, 545, 557, 555), (552, 553, 565, 564), (545, 546, 558, 557), (553, 554, 566, 565), (568, 569, 581, 580), (556, 555, 568, 567), (565, 566, 578, 577), (558, 559, 571, 570), (556, 567, 615), (559, 560, 572, 571), (560, 561, 573, 572), (561, 562, 574, 573), (562, 563, 575, 574), (563, 564, 576, 575), (555, 557, 569, 568), (564, 565, 577, 576), (576, 577, 589, 588), (569, 570, 582, 581), (567, 568, 580, 579), (577, 578, 590, 589), (570, 571, 583, 582), (567, 579, 615), (571, 572, 584, 583), (572, 573, 585, 584), (573, 574, 586, 585), (574, 575, 587, 586), (575, 576, 588, 587), (587, 588, 600, 599), (580, 581, 593, 592), (588, 589, 601, 600), (581, 582, 594, 593), (579, 580, 592, 591), (589, 590, 602, 601), (582, 583, 595, 594), (579, 591, 615), (583, 584, 596, 595), (584, 585, 597, 596), (585, 586, 598, 597), (586, 587, 599, 598), (598, 599, 611, 610), (599, 600, 612, 611), (592, 593, 605, 603), (600, 601, 613, 612), (593, 594, 606, 605), (591, 592, 603, 604), (601, 602, 614, 613), (594, 595, 607, 606), (591, 604, 615), (595, 596, 608, 607), (596, 597, 609, 608), (597, 598, 610, 609), (609, 610, 623, 622), (610, 611, 624, 623), (611, 612, 625, 624), (603, 605, 618, 616), (612, 613, 626, 625), (605, 606, 619, 618), (604, 603, 616, 617), (613, 614, 627, 626), (606, 607, 620, 619), (604, 617, 615), (607, 608, 621, 620), (608, 609, 622, 621), (629, 641, 640, 628), (621, 622, 634, 633), (622, 623, 635, 634), (623, 624, 636, 635), (624, 625, 637, 636), (616, 618, 630, 629), (625, 626, 638, 637), (618, 619, 631, 630), (617, 616, 629, 628), (626, 627, 639, 638), (619, 620, 632, 631), (617, 628, 615), (620, 621, 633, 632), (640, 641, 653, 652), (628, 640, 615), (632, 633, 645, 644), (633, 634, 646, 645), (634, 635, 647, 646), (635, 636, 648, 647), (636, 637, 649, 648), (629, 630, 642, 641), (637, 638, 650, 649), (630, 631, 643, 642), (638, 639, 651, 650), (631, 632, 644, 643), (650, 651, 663, 662), (643, 644, 656, 655), (640, 652, 615), (644, 645, 657, 656), (645, 646, 658, 657), (646, 647, 659, 658), (647, 648, 660, 659), (648, 649, 661, 660), (641, 642, 654, 653), (649, 650, 662, 661), (642, 643, 655, 654), (661, 662, 674, 673), (654, 655, 667, 666), (652, 653, 665, 664), (662, 663, 675, 674), (655, 656, 668, 667), (652, 664, 615), (656, 657, 669, 668), (657, 658, 670, 669), (658, 659, 671, 670), (659, 660, 672, 671), (660, 661, 673, 672), (653, 654, 666, 665), (683, 684, 696, 695), (672, 673, 685, 684), (665, 666, 678, 677), (673, 674, 686, 685), (666, 667, 679, 678), (664, 665, 677, 676), (674, 675, 687, 686), (667, 668, 680, 679), (664, 676, 615), (668, 669, 681, 680), (669, 670, 682, 681), (670, 671, 683, 682), (671, 672, 684, 683), (694, 695, 707, 706), (684, 685, 697, 696), (677, 678, 690, 689), (685, 686, 698, 697), (678, 679, 691, 690), (676, 677, 689, 688), (686, 687, 699, 698), (679, 680, 692, 691), (676, 688, 615), (680, 681, 693, 692), (681, 682, 694, 693), (682, 683, 695, 694), (705, 706, 718, 717), (695, 696, 708, 707), (696, 697, 709, 708), (689, 690, 702, 701), (697, 698, 710, 709), (690, 691, 703, 702), (688, 689, 701, 700), (698, 699, 711, 710), (691, 692, 704, 703), (688, 700, 615), (692, 693, 705, 704), (693, 694, 706, 705), (716, 717, 729, 728), (706, 707, 719, 718), (707, 708, 720, 719), (708, 709, 721, 720), (701, 702, 714, 713), (709, 710, 722, 721), (702, 703, 715, 714), (700, 701, 713, 712), (710, 711, 723, 722), (703, 704, 716, 715), (700, 712, 615), (704, 705, 717, 716), (727, 728, 739, 738), (717, 718, 730, 729), (718, 719, 731, 730), (719, 720, 732, 731), (720, 721, 733, 732), (713, 714, 726, 725), (721, 722, 734, 733), (714, 715, 727, 726), (712, 713, 725, 724), (722, 723, 735, 734), (715, 716, 728, 727), (712, 724, 615), (725, 737, 736, 724), (724, 736, 615), (728, 729, 740, 739), (729, 730, 741, 740), (730, 731, 742, 741), (731, 732, 743, 742), (732, 733, 744, 743), (725, 726, 386, 737), (733, 734, 745, 744), (726, 727, 738, 386), (734, 735, 746, 745)])
me_islandmesh.polygons.foreach_set('use_smooth', [0, 0, 0, 0, 0, 0, 0, 0, 0, 0, 0, 0, 0, 0, 0, 0, 0, 0, 0, 0, 0, 0, 0, 0, 0, 0, 0, 0, 0, 0, 0, 0, 0, 0, 0, 0, 0, 0, 0, 0, 0, 0, 0, 0, 0, 0, 0, 0, 0, 0, 0, 0, 0, 0, 0, 0, 0, 0, 0, 0, 0, 0, 0, 0, 0, 0, 0, 0, 0, 0, 0, 0, 0, 0, 0, 0, 0, 0, 0, 0, 0, 0, 0, 0, 0, 0, 0, 0, 0, 0, 0, 0, 0, 0, 0, 0, 0, 0, 0, 0, 0, 0, 0, 0, 0, 0, 0, 0, 0, 0, 0, 0, 0, 0, 0, 0, 0, 0, 0, 0, 0, 0, 0, 0, 0, 0, 0, 0, 0, 0, 0, 0, 0, 0, 0, 0, 0, 0, 0, 0, 0, 0, 0, 0, 0, 0, 0, 0, 0, 0, 0, 0, 0, 0, 0, 0, 0, 0, 0, 0, 0, 0, 0, 0, 0, 0, 0, 0, 0, 0, 0, 0, 0, 0, 0, 0, 0, 0, 0, 0, 0, 0, 0, 0, 0, 0, 0, 0, 0, 0, 0, 0, 0, 0, 0, 0, 0, 0, 0, 0, 0, 0, 0, 0, 0, 0, 0, 0, 0, 0, 0, 0, 0, 0, 0, 0, 0, 0, 0, 0, 0, 0, 0, 0, 0, 0, 0, 0, 0, 0, 0, 0, 0, 0, 0, 0, 0, 0, 0, 0, 0, 0, 0, 0, 0, 0, 0, 0, 0, 0, 0, 0, 0, 0, 0, 0, 0, 0, 0, 0, 0, 0, 0, 0, 0, 0, 0, 0, 0, 0, 0, 0, 0, 0, 0, 0, 0, 0, 0, 0, 0, 0, 1, 1, 1, 1, 1, 1, 1, 1, 1, 1, 1, 1, 1, 1, 1, 1, 1, 1, 1, 1, 1, 1, 1, 1, 1, 1, 1, 1, 1, 1, 1, 1, 1, 1, 1, 1, 1, 1, 1, 1, 1, 1, 1, 1, 1, 1, 1, 1, 1, 1, 1, 1, 1, 1, 1, 1, 1, 1, 1, 1, 1, 1, 1, 1, 1, 1, 1, 1, 1, 1, 1, 1, 1, 1, 1, 1, 1, 1, 1, 1, 1, 1, 1, 1, 1, 1, 1, 1, 1, 1, 1, 1, 1, 1, 1, 1, 1, 1, 1, 1, 1, 1, 1, 1, 1, 1, 1, 1, 1, 1, 1, 1, 1, 1, 1, 1, 1, 1, 1, 1, 1, 1, 1, 1, 1, 1, 1, 1, 1, 1, 1, 1, 1, 1, 1, 1, 1, 1, 1, 1, 1, 1, 1, 1, 1, 1, 1, 1, 1, 1, 1, 1, 1, 1, 1, 1, 1, 1, 1, 1, 1, 1, 1, 1, 1, 1, 1, 1, 1, 1, 1, 1, 1, 1, 1, 1, 1, 1, 1, 1, 1, 1, 1, 1, 1, 1, 1, 1, 1, 1, 1, 1, 1, 1, 1, 1, 1, 1, 1, 1, 1, 1, 1, 1, 1, 1, 1, 1, 1, 1, 1, 1, 1, 1, 1, 1, 1, 1, 1, 1, 1, 1, 1, 1, 1, 1, 1, 1, 1, 1, 1, 1, 1, 1, 1, 1, 1, 1, 1, 1, 1, 1, 1, 1, 1, 1, 1, 1, 1, 1, 1, 1, 1, 1, 1, 1, 1, 1, 1, 1, 1, 1, 1, 1, 1, 1, 1, 1, 1, 1, 1, 1, 1, 1, 1, 1, 1, 1, 1, 1, 1, 1, 1, 1, 1, 1, 1, 1, 1, 1, 1, 1, 1, 1, 1, 1, 1, 1, 1, 1, 1, 1, 1, 1, 1, 1, 1, 1, 1, 1, 1, 1, 1, 1, 1, 1, 1, 1, 1, 1, 1, 1, 1, 1, 1, 1, 1, 1, 1, 1, 1, 1, 1, 1, 1, 1, 1, 1, 1, 1, 1, 1, 1, 1, 1, 1, 1, 1, 1, 1, 1, 1, 1, 1, 1, 1, 1, 1, 1, 1])
me_islandmesh.use_remesh_preserve_volume = False
me_islandmesh.use_remesh_preserve_attributes = False
me_islandmesh.use_mirror_vertex_groups = False
me_islandmesh.update()
me_wallmesh = bpy.data.meshes.new('WallMesh')
me_wallmesh.from_pydata([(-0.5011, -0.2893, 0.0), (-0.4641, -0.2893, 0.0), (-0.4456, -0.3214, 0.0), (-0.427, -0.2893, 0.0), (-0.39, -0.2894, 0.0), (-0.3715, -0.3215, 0.0), (-0.39, -0.3535, 0.0), (-0.353, -0.3535, 0.0), (-0.3344, -0.3855, 0.0), (-0.3159, -0.3535, 0.0), (-0.2789, -0.3535, 0.0), (-0.2974, -0.3214, 0.0), (-0.2789, -0.2893, 0.0), (-0.2419, -0.2893, 0.0), (-0.2233, -0.3214, 0.0), (-0.2048, -0.2893, 0.0), (-0.1678, -0.2893, 0.0), (-0.1493, -0.3214, 0.0), (-0.1678, -0.3535, 0.0), (-0.1307, -0.3535, 0.0), (-0.1122, -0.3855, 0.0), (-0.1307, -0.4176, 0.0), (-0.1678, -0.4176, 0.0), (-0.1493, -0.4497, 0.0), (-0.1678, -0.4818, 0.0), (-0.1307, -0.4818, 0.0), (-0.1122, -0.5138, 0.0), (-0.09371, -0.4818, 0.0), (-0.05667, -0.4818, 0.0), (-0.03815, -0.5138, 0.0), (-0.05667, -0.5459, 0.0), (-0.01963, -0.5459, 0.0), (-0.001113, -0.578, 0.0), (0.01741, -0.5459, 0.0), (0.05444, -0.5459, 0.0), (0.03592, -0.5138, 0.0), (0.05444, -0.4818, 0.0), (0.09148, -0.4818, 0.0), (0.11, -0.5138, 0.0), (0.1285, -0.4818, 0.0), (0.1656, -0.4818, 0.0), (0.147, -0.4497, 0.0), (0.1656, -0.4176, 0.0), (0.1285, -0.4176, 0.0), (0.11, -0.3855, 0.0), (0.1285, -0.3535, 0.0), (0.1656, -0.3535, 0.0), (0.147, -0.3214, 0.0), (0.1656, -0.2893, 0.0), (0.2026, -0.2893, 0.0), (0.2211, -0.3214, 0.0), (0.2396, -0.2893, 0.0), (0.2767, -0.2893, 0.0), (0.2952, -0.3214, 0.0), (0.2767, -0.3535, 0.0), (0.3137, -0.3535, 0.0), (0.3322, -0.3855, 0.0), (0.3507, -0.3535, 0.0), (0.3878, -0.3535, 0.0), (0.3693, -0.3214, 0.0), (0.3878, -0.2893, 0.0), (0.4248, -0.2893, 0.0), (0.4433, -0.3214, 0.0), (0.4618, -0.2893, 0.0), (0.4989, -0.2893, 0.0), (0.4804, -0.2572, 0.0), (0.4989, -0.2252, 0.0), (0.4618, -0.2252, 0.0), (0.4433, -0.1931, 0.0), (0.4618, -0.161, 0.0), (0.4989, -0.161, 0.0), (0.4804, -0.1289, 0.0), (0.4989, -0.09687, 0.0), (0.4618, -0.09687, 0.0), (0.4433, -0.06479, 0.0), (0.4248, -0.09687, 0.0), (0.3878, -0.09687, 0.0), (0.3693, -0.06479, 0.0), (0.3878, -0.03272, 0.0), (0.3507, -0.03272, 0.0), (0.3322, -0.0006428, 0.0), (0.3507, 0.03143, 0.0), (0.3878, 0.03143, 0.0), (0.3693, 0.06351, 0.0), (0.3878, 0.09558, 0.0), (0.4248, 0.09558, 0.0), (0.4433, 0.06351, 0.0), (0.4618, 0.09558, 0.0), (0.4989, 0.09558, 0.0), (0.4804, 0.1277, 0.0), (0.4989, 0.1597, 0.0), (0.4618, 0.1597, 0.0), (0.4433, 0.1918, 0.0), (0.4618, 0.2239, 0.0), (0.4989, 0.2239, 0.0), (0.4804, 0.256, 0.0), (0.4989, 0.288, 0.0), (0.4618, 0.288, 0.0), (0.4433, 0.3201, 0.0), (0.4248, 0.288, 0.0), (0.3878, 0.288, 0.0), (0.3693, 0.3201, 0.0), (0.3878, 0.3522, 0.0), (0.3507, 0.3522, 0.0), (0.3322, 0.3843, 0.0), (0.3137, 0.3522, 0.0), (0.2767, 0.3522, 0.0), (0.2952, 0.3201, 0.0), (0.2767, 0.288, 0.0), (0.2396, 0.288, 0.0), (0.2211, 0.3201, 0.0), (0.2026, 0.288, 0.0), (0.1656, 0.288, 0.0), (0.147, 0.3201, 0.0), (0.1656, 0.3522, 0.0), (0.1285, 0.3522, 0.0), (0.11, 0.3843, 0.0), (0.1285, 0.4163, 0.0), (0.1656, 0.4163, 0.0), (0.147, 0.4484, 0.0), (0.1656, 0.4805, 0.0), (0.1285, 0.4805, 0.0), (0.11, 0.5126, 0.0), (0.09148, 0.4805, 0.0), (0.05444, 0.4805, 0.0), (0.03592, 0.5126, 0.0), (0.05444, 0.5446, 0.0), (0.01741, 0.5446, 0.0), (-0.001113, 0.5767, 0.0), (-0.01963, 0.5446, 0.0), (-0.05667, 0.5446, 0.0), (-0.03815, 0.5126, 0.0), (-0.05667, 0.4805, 0.0), (-0.09371, 0.4805, 0.0), (-0.1122, 0.5126, 0.0), (-0.1307, 0.4805, 0.0), (-0.1678, 0.4805, 0.0), (-0.1493, 0.4484, 0.0), (-0.1678, 0.4163, 0.0), (-0.1307, 0.4163, 0.0), (-0.1122, 0.3843, 0.0), (-0.1307, 0.3522, 0.0), (-0.1678, 0.3522, 0.0), (-0.1493, 0.3201, 0.0), (-0.1678, 0.288, 0.0), (-0.2048, 0.288, 0.0), (-0.2233, 0.3201, 0.0), (-0.2419, 0.288, 0.0), (-0.2789, 0.288, 0.0), (-0.2974, 0.3201, 0.0), (-0.2789, 0.3522, 0.0), (-0.3159, 0.3522, 0.0), (-0.3344, 0.3843, 0.0), (-0.353, 0.3522, 0.0), (-0.39, 0.3522, 0.0), (-0.3715, 0.3201, 0.0), (-0.39, 0.288, 0.0), (-0.427, 0.288, 0.0), (-0.4456, 0.3201, 0.0), (-0.4641, 0.288, 0.0), (-0.5011, 0.288, 0.0), (-0.4826, 0.256, 0.0), (-0.5011, 0.2239, 0.0), (-0.4641, 0.2239, 0.0), (-0.4456, 0.1918, 0.0), (-0.4641, 0.1597, 0.0), (-0.5011, 0.1597, 0.0), (-0.4826, 0.1277, 0.0), (-0.5011, 0.09558, 0.0), (-0.4641, 0.09558, 0.0), (-0.4456, 0.06351, 0.0), (-0.427, 0.09558, 0.0), (-0.39, 0.09558, 0.0), (-0.3715, 0.06351, 0.0), (-0.39, 0.03143, 0.0), (-0.353, 0.03143, 0.0), (-0.3344, -0.0006428, 0.0), (-0.353, -0.03272, 0.0), (-0.39, -0.03272, 0.0), (-0.3715, -0.06479, 0.0), (-0.39, -0.09687, 0.0), (-0.427, -0.09687, 0.0), (-0.4456, -0.06479, 0.0), (-0.4641, -0.09687, 0.0), (-0.5011, -0.09687, 0.0), (-0.4826, -0.1289, 0.0), (-0.5011, -0.161, 0.0), (-0.4641, -0.161, 0.0), (-0.4456, -0.1931, 0.0), (-0.4641, -0.2252, 0.0), (-0.5011, -0.2252, 0.0), (-0.4826, -0.2572, 0.0), (-0.5008, -0.2887, 0.0), (-0.5011, -0.2893, 1.0), (-0.4641, -0.2893, 1.0), (-0.4456, -0.3214, 1.0), (-0.427, -0.2893, 1.0), (-0.39, -0.2894, 1.0), (-0.3715, -0.3215, 1.0), (-0.39, -0.3535, 1.0), (-0.353, -0.3535, 1.0), (-0.3344, -0.3855, 1.0), (-0.3159, -0.3535, 1.0), (-0.2789, -0.3535, 1.0), (-0.2974, -0.3214, 1.0), (-0.2789, -0.2893, 1.0), (-0.2419, -0.2893, 1.0), (-0.2233, -0.3214, 1.0), (-0.2048, -0.2893, 1.0), (-0.1678, -0.2893, 1.0), (-0.1493, -0.3214, 1.0), (-0.1678, -0.3535, 1.0), (-0.1307, -0.3535, 1.0), (-0.1122, -0.3855, 1.0), (-0.1307, -0.4176, 1.0), (-0.1678, -0.4176, 1.0), (-0.1493, -0.4497, 1.0), (-0.1678, -0.4818, 1.0), (-0.1307, -0.4818, 1.0), (-0.1122, -0.5138, 1.0), (-0.09371, -0.4818, 1.0), (-0.05667, -0.4818, 1.0), (-0.03815, -0.5138, 1.0), (-0.05667, -0.5459, 1.0), (-0.01963, -0.5459, 1.0), (-0.001113, -0.578, 1.0), (0.01741, -0.5459, 1.0), (0.05444, -0.5459, 1.0), (0.03592, -0.5138, 1.0), (0.05444, -0.4818, 1.0), (0.09148, -0.4818, 1.0), (0.11, -0.5138, 1.0), (0.1285, -0.4818, 1.0), (0.1656, -0.4818, 1.0), (0.147, -0.4497, 1.0), (0.1656, -0.4176, 1.0), (0.1285, -0.4176, 1.0), (0.11, -0.3855, 1.0), (0.1285, -0.3535, 1.0), (0.1656, -0.3535, 1.0), (0.147, -0.3214, 1.0), (0.1656, -0.2893, 1.0), (0.2026, -0.2893, 1.0), (0.2211, -0.3214, 1.0), (0.2396, -0.2893, 1.0), (0.2767, -0.2893, 1.0), (0.2952, -0.3214, 1.0), (0.2767, -0.3535, 1.0), (0.3137, -0.3535, 1.0), (0.3322, -0.3855, 1.0), (0.3507, -0.3535, 1.0), (0.3878, -0.3535, 1.0), (0.3693, -0.3214, 1.0), (0.3878, -0.2893, 1.0), (0.4248, -0.2893, 1.0), (0.4433, -0.3214, 1.0), (0.4618, -0.2893, 1.0), (0.4989, -0.2893, 1.0), (0.4804, -0.2572, 1.0), (0.4989, -0.2252, 1.0), (0.4618, -0.2252, 1.0), (0.4433, -0.1931, 1.0), (0.4618, -0.161, 1.0), (0.4989, -0.161, 1.0), (0.4804, -0.1289, 1.0), (0.4989, -0.09687, 1.0), (0.4618, -0.09687, 1.0), (0.4433, -0.06479, 1.0), (0.4248, -0.09687, 1.0), (0.3878, -0.09687, 1.0), (0.3693, -0.06479, 1.0), (0.3878, -0.03272, 1.0), (0.3507, -0.03272, 1.0), (0.3322, -0.0006428, 1.0), (0.3507, 0.03143, 1.0), (0.3878, 0.03143, 1.0), (0.3693, 0.06351, 1.0), (0.3878, 0.09558, 1.0), (0.4248, 0.09558, 1.0), (0.4433, 0.06351, 1.0), (0.4618, 0.09558, 1.0), (0.4989, 0.09558, 1.0), (0.4804, 0.1277, 1.0), (0.4989, 0.1597, 1.0), (0.4618, 0.1597, 1.0), (0.4433, 0.1918, 1.0), (0.4618, 0.2239, 1.0), (0.4989, 0.2239, 1.0), (0.4804, 0.256, 1.0), (0.4989, 0.288, 1.0), (0.4618, 0.288, 1.0), (0.4433, 0.3201, 1.0), (0.4248, 0.288, 1.0), (0.3878, 0.288, 1.0), (0.3693, 0.3201, 1.0), (0.3878, 0.3522, 1.0), (0.3507, 0.3522, 1.0), (0.3322, 0.3843, 1.0), (0.3137, 0.3522, 1.0), (0.2767, 0.3522, 1.0), (0.2952, 0.3201, 1.0), (0.2767, 0.288, 1.0), (0.2396, 0.288, 1.0), (0.2211, 0.3201, 1.0), (0.2026, 0.288, 1.0), (0.1656, 0.288, 1.0), (0.147, 0.3201, 1.0), (0.1656, 0.3522, 1.0), (0.1285, 0.3522, 1.0), (0.11, 0.3843, 1.0), (0.1285, 0.4163, 1.0), (0.1656, 0.4163, 1.0), (0.147, 0.4484, 1.0), (0.1656, 0.4805, 1.0), (0.1285, 0.4805, 1.0), (0.11, 0.5126, 1.0), (0.09148, 0.4805, 1.0), (0.05444, 0.4805, 1.0), (0.03592, 0.5126, 1.0), (0.05444, 0.5446, 1.0), (0.01741, 0.5446, 1.0), (-0.001113, 0.5767, 1.0), (-0.01963, 0.5446, 1.0), (-0.05667, 0.5446, 1.0), (-0.03815, 0.5126, 1.0), (-0.05667, 0.4805, 1.0), (-0.09371, 0.4805, 1.0), (-0.1122, 0.5126, 1.0), (-0.1307, 0.4805, 1.0), (-0.1678, 0.4805, 1.0), (-0.1493, 0.4484, 1.0), (-0.1678, 0.4163, 1.0), (-0.1307, 0.4163, 1.0), (-0.1122, 0.3843, 1.0), (-0.1307, 0.3522, 1.0), (-0.1678, 0.3522, 1.0), (-0.1493, 0.3201, 1.0), (-0.1678, 0.288, 1.0), (-0.2048, 0.288, 1.0), (-0.2233, 0.3201, 1.0), (-0.2419, 0.288, 1.0), (-0.2789, 0.288, 1.0), (-0.2974, 0.3201, 1.0), (-0.2789, 0.3522, 1.0), (-0.3159, 0.3522, 1.0), (-0.3344, 0.3843, 1.0), (-0.353, 0.3522, 1.0), (-0.39, 0.3522, 1.0), (-0.3715, 0.3201, 1.0), (-0.39, 0.288, 1.0), (-0.427, 0.288, 1.0), (-0.4456, 0.3201, 1.0), (-0.4641, 0.288, 1.0), (-0.5011, 0.288, 1.0), (-0.4826, 0.256, 1.0), (-0.5011, 0.2239, 1.0), (-0.4641, 0.2239, 1.0), (-0.4456, 0.1918, 1.0), (-0.4641, 0.1597, 1.0), (-0.5011, 0.1597, 1.0), (-0.4826, 0.1277, 1.0), (-0.5011, 0.09558, 1.0), (-0.4641, 0.09558, 1.0), (-0.4456, 0.06351, 1.0), (-0.427, 0.09558, 1.0), (-0.39, 0.09558, 1.0), (-0.3715, 0.06351, 1.0), (-0.39, 0.03143, 1.0), (-0.353, 0.03143, 1.0), (-0.3344, -0.0006428, 1.0), (-0.353, -0.03272, 1.0), (-0.39, -0.03272, 1.0), (-0.3715, -0.06479, 1.0), (-0.39, -0.09687, 1.0), (-0.427, -0.09687, 1.0), (-0.4456, -0.06479, 1.0), (-0.4641, -0.09687, 1.0), (-0.5011, -0.09687, 1.0), (-0.4826, -0.1289, 1.0), (-0.5011, -0.161, 1.0), (-0.4641, -0.161, 1.0), (-0.4456, -0.1931, 1.0), (-0.4641, -0.2252, 1.0), (-0.5011, -0.2252, 1.0), (-0.4826, -0.2572, 1.0), (-0.5008, -0.2887, 1.0)], [], [(12, 13, 206, 205), (95, 96, 289, 288), (138, 139, 332, 331), (184, 185, 378, 377), (92, 93, 286, 285), (67, 68, 261, 260), (181, 182, 375, 374), (13, 14, 207, 206), (46, 47, 240, 239), (100, 101, 294, 293), (14, 15, 208, 207), (129, 130, 323, 322), (79, 80, 273, 272), (145, 146, 339, 338), (97, 290, 289, 96), (158, 351, 350, 157), (42, 43, 236, 235), (102, 103, 296, 295), (187, 380, 379, 186), (131, 132, 325, 324), (17, 18, 211, 210), (73, 74, 267, 266), (132, 133, 326, 325), (190, 191, 384, 383), (122, 123, 316, 315), (116, 117, 310, 309), (8, 9, 202, 201), (76, 77, 270, 269), (169, 170, 363, 362), (105, 106, 299, 298), (137, 330, 329, 136), (168, 169, 362, 361), (28, 29, 222, 221), (20, 21, 214, 213), (77, 78, 271, 270), (18, 19, 212, 211), (135, 136, 329, 328), (155, 156, 349, 348), (22, 23, 216, 215), (137, 138, 331, 330), (93, 94, 287, 286), (47, 48, 241, 240), (88, 89, 282, 281), (23, 24, 217, 216), (63, 64, 257, 256), (117, 118, 311, 310), (16, 17, 210, 209), (21, 22, 215, 214), (43, 44, 237, 236), (25, 26, 219, 218), (69, 70, 263, 262), (111, 112, 305, 304), (7, 8, 201, 200), (26, 27, 220, 219), (35, 36, 229, 228), (87, 88, 281, 280), (142, 143, 336, 335), (143, 144, 337, 336), (161, 162, 355, 354), (174, 175, 368, 367), (118, 119, 312, 311), (139, 140, 333, 332), (30, 31, 224, 223), (41, 42, 235, 234), (82, 83, 276, 275), (62, 63, 256, 255), (75, 76, 269, 268), (148, 149, 342, 341), (156, 157, 350, 349), (148, 341, 340, 147), (149, 150, 343, 342), (94, 95, 288, 287), (188, 189, 382, 381), (115, 308, 307, 114), (57, 58, 251, 250), (37, 230, 229, 36), (5, 6, 199, 198), (84, 85, 278, 277), (2, 3, 196, 195), (113, 114, 307, 306), (151, 152, 345, 344), (80, 81, 274, 273), (164, 165, 358, 357), (37, 38, 231, 230), (9, 10, 203, 202), (141, 142, 335, 334), (98, 99, 292, 291), (56, 57, 250, 249), (176, 177, 370, 369), (150, 151, 344, 343), (154, 155, 348, 347), (40, 41, 234, 233), (38, 39, 232, 231), (103, 104, 297, 296), (97, 98, 291, 290), (81, 82, 275, 274), (159, 160, 353, 352), (170, 171, 364, 363), (104, 105, 298, 297), (112, 113, 306, 305), (130, 131, 324, 323), (31, 32, 225, 224), (74, 75, 268, 267), (167, 168, 361, 360), (106, 107, 300, 299), (71, 72, 265, 264), (108, 301, 300, 107), (64, 65, 258, 257), (48, 49, 242, 241), (108, 109, 302, 301), (180, 181, 374, 373), (109, 110, 303, 302), (6, 7, 200, 199), (0, 1, 194, 193), (165, 166, 359, 358), (91, 284, 283, 90), (110, 111, 304, 303), (50, 51, 244, 243), (164, 357, 356, 163), (166, 167, 360, 359), (45, 46, 239, 238), (29, 30, 223, 222), (158, 159, 352, 351), (19, 20, 213, 212), (65, 66, 259, 258), (83, 84, 277, 276), (119, 120, 313, 312), (44, 45, 238, 237), (175, 176, 369, 368), (184, 377, 376, 183), (187, 188, 381, 380), (49, 50, 243, 242), (134, 135, 328, 327), (55, 56, 249, 248), (52, 53, 246, 245), (86, 87, 280, 279), (145, 338, 337, 144), (171, 172, 365, 364), (177, 178, 371, 370), (16, 209, 208, 15), (59, 60, 253, 252), (115, 116, 309, 308), (162, 163, 356, 355), (91, 92, 285, 284), (60, 61, 254, 253), (146, 147, 340, 339), (4, 197, 196, 3), (1, 2, 195, 194), (58, 59, 252, 251), (61, 62, 255, 254), (154, 347, 346, 153), (128, 129, 322, 321), (32, 33, 226, 225), (101, 102, 295, 294), (52, 245, 244, 51), (4, 5, 198, 197), (185, 186, 379, 378), (178, 179, 372, 371), (89, 90, 283, 282), (39, 40, 233, 232), (189, 190, 383, 382), (120, 121, 314, 313), (68, 69, 262, 261), (152, 153, 346, 345), (78, 79, 272, 271), (121, 122, 315, 314), (66, 67, 260, 259), (99, 100, 293, 292), (24, 25, 218, 217), (53, 54, 247, 246), (179, 180, 373, 372), (191, 192, 385, 384), (172, 173, 366, 365), (54, 55, 248, 247), (123, 124, 317, 316), (133, 134, 327, 326), (73, 266, 265, 72), (140, 141, 334, 333), (28, 221, 220, 27), (124, 125, 318, 317), (125, 126, 319, 318), (34, 35, 228, 227), (10, 11, 204, 203), (85, 86, 279, 278), (182, 183, 376, 375), (173, 174, 367, 366), (160, 161, 354, 353), (126, 127, 320, 319), (11, 12, 205, 204), (127, 128, 321, 320), (70, 71, 264, 263), (33, 34, 227, 226), (361, 362, 360), (359, 360, 358), (363, 364, 362), (355, 356, 354), (367, 368, 366), (371, 372, 370), (375, 376, 374), (377, 378, 376), (379, 380, 378), (383, 384, 382), (384, 385, 193, 194), (195, 196, 194), (199, 200, 198), (201, 202, 200), (203, 204, 202), (207, 208, 206), (211, 212, 210), (215, 216, 214), (217, 218, 216), (219, 220, 218), (223, 224, 222), (225, 226, 224), (227, 228, 226), (231, 232, 230), (233, 234, 232), (235, 236, 234), (239, 240, 238), (243, 244, 242), (247, 248, 246), (249, 250, 248), (251, 252, 250), (255, 256, 254), (257, 258, 256), (259, 260, 258), (263, 264, 262), (265, 266, 264), (267, 268, 266), (271, 272, 270), (275, 276, 274), (279, 280, 278), (281, 282, 280), (283, 284, 282), (287, 288, 286), (289, 290, 288), (291, 292, 290), (295, 296, 294), (297, 298, 296), (299, 300, 298), (303, 304, 302), (307, 308, 306), (311, 312, 310), (313, 314, 312), (315, 316, 314), (319, 320, 318), (321, 322, 320), (323, 324, 322), (327, 328, 326), (329, 330, 328), (331, 332, 330), (335, 336, 334), (339, 340, 338), (343, 344, 342), (345, 346, 344), (347, 348, 346), (351, 352, 350), (364, 365, 357, 358, 360, 362), (349, 350, 352, 353, 354, 356, 357), (341, 342, 344, 346, 348, 349), (325, 326, 328, 330, 332, 333), (317, 318, 320, 322, 324, 325), (309, 310, 312, 314, 316, 317), (293, 294, 296, 298, 300, 301), (285, 286, 288, 290, 292, 293), (277, 278, 280, 282, 284, 285), (261, 262, 264, 266, 268, 269), (260, 261, 253, 254, 256, 258), (245, 246, 248, 250, 252, 253), (230, 232, 234, 236, 237, 229), (221, 222, 224, 226, 228, 229), (213, 214, 216, 218, 220, 221), (197, 198, 200, 202, 204, 205), (196, 197, 381, 382, 384, 194), (373, 374, 376, 378, 380, 381), (338, 340, 341, 349, 357, 365, 366, 368, 369, 337), (205, 206, 208, 209, 369, 370, 372, 373, 381, 197), (209, 210, 212, 213, 221, 229, 237, 238, 240, 241), (241, 242, 244, 245, 253, 261, 269, 270, 272, 273), (304, 305, 273, 274, 276, 277, 285, 293, 301, 302), (305, 306, 308, 309, 317, 325, 333, 334, 336, 337), (337, 369, 209, 241, 273, 305)])
me_wallmesh.use_remesh_preserve_volume = False
me_wallmesh.use_remesh_preserve_attributes = False
me_wallmesh.use_mirror_vertex_groups = False
me_wallmesh.update()
me_islandbasemesh = bpy.data.meshes.new('IslandBaseMesh')
me_islandbasemesh.from_pydata([(6.993, 3.871e-06, 0.8915), (4.887, -1.044, -200.0), (6.841, -1.462, -200.0), (6.84, -1.462, 0.8915), (6.956, -1.487, 1.011), (7.755, -1.657, 1.015), (7.823, -1.672, 1.107), (7.825, -1.672, 1.45), (7.672, -1.64, 1.751), (7.141, -1.526, 1.947), (6.479, -1.385, 2.001), (4.897, -1.047, 2.006), (0.01044, -0.002227, 2.006), (4.564, -2.043, -200.0), (6.389, -2.86, -200.0), (6.389, -2.86, 0.8915), (6.497, -2.909, 1.011), (7.243, -3.242, 1.015), (7.306, -3.271, 1.107), (7.308, -3.272, 1.45), (7.165, -3.208, 1.751), (6.669, -2.986, 1.947), (6.051, -2.709, 2.001), (4.574, -2.047, 2.006), (0.009752, -0.004361, 2.006), (4.042, -2.953, -200.0), (5.658, -4.134, -200.0), (5.658, -4.133, 0.8915), (5.754, -4.203, 1.011), (6.414, -4.686, 1.015), (6.47, -4.727, 1.107), (6.472, -4.728, 1.45), (6.345, -4.635, 1.751), (5.906, -4.315, 1.947), (5.359, -3.915, 2.001), (4.05, -2.959, 2.006), (0.008637, -0.006305, 2.006), (3.343, -3.733, -200.0), (4.68, -5.226, -200.0), (4.679, -5.226, 0.8915), (4.759, -5.314, 1.011), (5.305, -5.924, 1.015), (5.351, -5.976, 1.107), (5.353, -5.978, 1.45), (5.248, -5.861, 1.751), (4.885, -5.455, 1.947), (4.432, -4.949, 2.001), (3.35, -3.741, 2.006), (0.007144, -0.007972, 2.006), (2.498, -4.35, -200.0), (3.497, -6.09, -200.0), (3.497, -6.09, 0.8915), (3.556, -6.193, 1.011), (3.964, -6.904, 1.015), (3.999, -6.964, 1.107), (4.0, -6.966, 1.45), (3.922, -6.83, 1.751), (3.65, -6.357, 1.947), (3.312, -5.768, 2.001), (2.503, -4.36, 2.006), (0.005339, -0.009291, 2.006), (1.544, -4.777, -200.0), (2.161, -6.688, -200.0), (2.161, -6.688, 0.8915), (2.198, -6.801, 1.011), (2.45, -7.581, 1.015), (2.471, -7.648, 1.107), (2.472, -7.65, 1.45), (2.424, -7.5, 1.751), (2.256, -6.981, 1.947), (2.047, -6.334, 2.001), (1.547, -4.788, 2.006), (0.003301, -0.0102, 2.006), (0.5222, -4.996, -200.0), (0.7311, -6.994, -200.0), (0.731, -6.993, 0.8915), (0.7434, -7.112, 1.011), (0.8287, -7.928, 1.015), (0.836, -7.998, 1.107), (0.8362, -8.0, 1.45), (0.8198, -7.843, 1.751), (0.7631, -7.3, 1.947), (0.6924, -6.624, 2.001), (0.5233, -5.006, 2.006), (0.001119, -0.01067, 2.006), (-0.5222, -4.996, -200.0), (-0.7311, -6.994, -200.0), (-0.731, -6.993, 0.8915), (-0.7434, -7.112, 1.011), (-0.8287, -7.928, 1.015), (-0.836, -7.998, 1.107), (-0.8362, -8.0, 1.45), (-0.8198, -7.843, 1.751), (-0.7631, -7.3, 1.947), (-0.6924, -6.624, 2.001), (-0.5233, -5.006, 2.006), (-0.001112, -0.01067, 2.006), (-1.544, -4.777, -200.0), (-2.161, -6.688, -200.0), (-2.161, -6.688, 0.8915), (-2.198, -6.801, 1.011), (-2.45, -7.581, 1.015), (-2.471, -7.648, 1.107), (-2.472, -7.65, 1.45), (-2.424, -7.5, 1.751), (-2.256, -6.981, 1.947), (-2.047, -6.334, 2.001), (-1.547, -4.788, 2.006), (-0.003295, -0.01021, 2.006), (-2.498, -4.35, -200.0), (-3.497, -6.09, -200.0), (-3.497, -6.09, 0.8915), (-3.556, -6.193, 1.011), (-3.964, -6.904, 1.015), (-3.999, -6.964, 1.107), (-4.0, -6.966, 1.45), (-3.922, -6.83, 1.751), (-3.65, -6.357, 1.947), (-3.312, -5.768, 2.001), (-2.503, -4.36, 2.006), (-0.005333, -0.009294, 2.006), (-3.343, -3.733, -200.0), (-4.68, -5.226, -200.0), (-4.679, -5.226, 0.8915), (-4.759, -5.314, 1.011), (-5.305, -5.924, 1.015), (-5.351, -5.976, 1.107), (-5.353, -5.978, 1.45), (-5.248, -5.861, 1.751), (-4.885, -5.455, 1.947), (-4.432, -4.949, 2.001), (-3.35, -3.741, 2.006), (-0.007139, -0.007976, 2.006), (-4.042, -2.953, -200.0), (-5.658, -4.134, -200.0), (-5.658, -4.133, 0.8915), (-5.754, -4.203, 1.011), (-6.414, -4.686, 1.015), (-6.47, -4.727, 1.107), (-6.472, -4.728, 1.45), (-6.345, -4.635, 1.751), (-5.906, -4.315, 1.947), (-5.359, -3.915, 2.001), (-4.05, -2.959, 2.006), (-0.008632, -0.006309, 2.006), (-4.564, -2.043, -200.0), (-6.389, -2.86, -200.0), (-6.389, -2.86, 0.8915), (-6.497, -2.909, 1.011), (-7.243, -3.242, 1.015), (-7.306, -3.271, 1.107), (-7.308, -3.272, 1.45), (-7.165, -3.208, 1.751), (-6.669, -2.986, 1.947), (-6.051, -2.709, 2.001), (-4.574, -2.047, 2.006), (-0.009748, -0.004366, 2.006), (-4.887, -1.044, -200.0), (-6.841, -1.462, -200.0), (-6.84, -1.462, 0.8915), (-6.956, -1.487, 1.011), (-7.755, -1.657, 1.015), (-7.823, -1.672, 1.107), (-7.825, -1.672, 1.45), (-7.672, -1.64, 1.751), (-7.141, -1.526, 1.947), (-6.479, -1.385, 2.001), (-4.897, -1.047, 2.006), (-0.01044, -0.002233, 2.006), (-6.994, -9.579e-07, -200.0), (-4.996, -1.676e-06, -200.0), (-6.993, -1.757e-06, 0.8915), (-7.112, -4.348e-07, 1.011), (-7.928, -1.512e-06, 1.015), (-7.998, -5.503e-07, 1.107), (-8.0, -1.613e-06, 1.45), (-7.843, -1.121e-06, 1.751), (-7.3, -7.53e-07, 1.947), (-6.624, -1.948e-06, 2.001), (-5.006, -1.469e-06, 2.006), (-0.01067, -1.679e-06, 2.006), (-4.887, 1.044, -200.0), (-6.841, 1.462, -200.0), (-6.84, 1.462, 0.8915), (-6.956, 1.487, 1.011), (-7.755, 1.657, 1.015), (-7.823, 1.672, 1.107), (-7.825, 1.672, 1.45), (-7.672, 1.64, 1.751), (-7.141, 1.526, 1.947), (-6.479, 1.385, 2.001), (-4.897, 1.047, 2.006), (-0.01044, 0.00223, 2.006), (-4.564, 2.043, -200.0), (-6.389, 2.86, -200.0), (-6.389, 2.86, 0.8915), (-6.497, 2.909, 1.011), (-7.243, 3.242, 1.015), (-7.306, 3.271, 1.107), (-7.308, 3.272, 1.45), (-7.165, 3.208, 1.751), (-6.669, 2.986, 1.947), (-6.051, 2.709, 2.001), (-4.574, 2.047, 2.006), (-0.009751, 0.004363, 2.006), (-4.042, 2.953, -200.0), (-5.658, 4.134, -200.0), (-5.658, 4.133, 0.8915), (-5.754, 4.203, 1.011), (-6.414, 4.686, 1.015), (-6.47, 4.727, 1.107), (-6.472, 4.728, 1.45), (-6.345, 4.635, 1.751), (-5.906, 4.315, 1.947), (-5.359, 3.915, 2.001), (-4.05, 2.959, 2.006), (-0.008635, 0.006307, 2.006), (-4.68, 5.226, -200.0), (-3.343, 3.733, -200.0), (-4.679, 5.226, 0.8915), (-4.759, 5.314, 1.011), (-5.305, 5.924, 1.015), (-5.351, 5.976, 1.107), (-5.353, 5.978, 1.45), (-5.248, 5.861, 1.751), (-4.885, 5.455, 1.947), (-4.432, 4.949, 2.001), (-3.35, 3.741, 2.006), (-0.007143, 0.007974, 2.006), (-1.407e-06, -9.28e-07, -200.0), (-3.497, 6.09, -200.0), (-2.498, 4.35, -200.0), (-3.497, 6.09, 0.8915), (-3.556, 6.193, 1.011), (-3.964, 6.904, 1.015), (-3.999, 6.964, 1.107), (-4.0, 6.966, 1.45), (-3.922, 6.83, 1.751), (-3.65, 6.357, 1.947), (-3.312, 5.768, 2.001), (-2.503, 4.36, 2.006), (-0.005338, 0.009294, 2.006), (-1.544, 4.777, -200.0), (-2.161, 6.688, -200.0), (-2.161, 6.688, 0.8915), (-2.198, 6.801, 1.011), (-2.45, 7.581, 1.015), (-2.471, 7.648, 1.107), (-2.472, 7.65, 1.45), (-2.424, 7.5, 1.751), (-2.256, 6.981, 1.947), (-2.047, 6.334, 2.001), (-1.547, 4.788, 2.006), (-0.0033, 0.01021, 2.006), (-0.5222, 4.996, -200.0), (-0.7311, 6.994, -200.0), (-0.731, 6.993, 0.8915), (-0.7434, 7.112, 1.011), (-0.8287, 7.928, 1.015), (-0.836, 7.998, 1.107), (-0.8362, 8.0, 1.45), (-0.8198, 7.843, 1.751), (-0.7631, 7.3, 1.947), (-0.6924, 6.624, 2.001), (-0.5233, 5.006, 2.006), (-0.001118, 0.01067, 2.006), (0.5222, 4.996, -200.0), (0.7311, 6.994, -200.0), (0.731, 6.993, 0.8915), (0.7434, 7.112, 1.011), (0.8287, 7.928, 1.015), (0.836, 7.998, 1.107), (0.8362, 8.0, 1.45), (0.8198, 7.843, 1.751), (0.7631, 7.3, 1.947), (0.6924, 6.624, 2.001), (0.5233, 5.006, 2.006), (0.001113, 0.01067, 2.006), (1.544, 4.777, -200.0), (2.161, 6.688, -200.0), (2.161, 6.688, 0.8915), (2.198, 6.801, 1.011), (2.45, 7.581, 1.015), (2.471, 7.648, 1.107), (2.472, 7.65, 1.45), (2.424, 7.5, 1.751), (2.256, 6.981, 1.947), (2.047, 6.334, 2.001), (1.547, 4.788, 2.006), (0.003296, 0.01021, 2.006), (2.498, 4.35, -200.0), (3.497, 6.09, -200.0), (3.497, 6.09, 0.8915), (3.556, 6.193, 1.011), (3.964, 6.904, 1.015), (3.999, 6.964, 1.107), (4.0, 6.966, 1.45), (3.922, 6.83, 1.751), (3.65, 6.357, 1.947), (3.312, 5.768, 2.001), (2.503, 4.36, 2.006), (0.005335, 0.009296, 2.006), (3.343, 3.733, -200.0), (4.68, 5.226, -200.0), (4.679, 5.226, 0.8915), (4.759, 5.314, 1.011), (5.305, 5.924, 1.015), (5.351, 5.976, 1.107), (5.353, 5.978, 1.45), (5.248, 5.861, 1.751), (4.885, 5.455, 1.947), (4.432, 4.949, 2.001), (3.35, 3.741, 2.006), (0.00714, 0.007978, 2.006), (4.042, 2.953, -200.0), (5.658, 4.134, -200.0), (5.658, 4.133, 0.8915), (5.754, 4.203, 1.011), (6.414, 4.686, 1.015), (6.47, 4.727, 1.107), (6.472, 4.728, 1.45), (6.345, 4.635, 1.751), (5.906, 4.315, 1.947), (5.359, 3.915, 2.001), (4.05, 2.959, 2.006), (0.008633, 0.006311, 2.006), (4.564, 2.043, -200.0), (6.389, 2.86, -200.0), (6.389, 2.86, 0.8915), (6.497, 2.909, 1.011), (7.243, 3.242, 1.015), (7.306, 3.271, 1.107), (7.308, 3.272, 1.45), (7.165, 3.208, 1.751), (6.669, 2.986, 1.947), (6.051, 2.709, 2.001), (4.574, 2.047, 2.006), (0.00975, 0.004369, 2.006), (4.887, 1.044, -200.0), (6.841, 1.462, -200.0), (6.84, 1.462, 0.8915), (6.956, 1.487, 1.011), (7.755, 1.657, 1.015), (7.823, 1.672, 1.107), (7.825, 1.672, 1.45), (7.672, 1.64, 1.751), (7.141, 1.526, 1.947), (6.479, 1.385, 2.001), (4.897, 1.047, 2.006), (0.01044, 0.002235, 2.006), (4.996, 3.593e-06, -200.0), (6.994, 2.156e-06, -200.0), (7.112, 2.32e-06, 1.011), (7.928, 2.32e-06, 1.015), (7.998, 1.486e-06, 1.107), (8.0, 3.058e-06, 1.45), (7.843, 2.352e-06, 1.751), (7.3, 2.84e-06, 1.947), (6.624, 3.92e-06, 2.001), (5.006, 2.962e-06, 2.006), (0.01067, 3.905e-06, 2.006)], [], [(355, 356, 8, 7), (356, 357, 9, 8), (357, 358, 10, 9), (351, 0, 3, 2), (358, 359, 11, 10), (0, 352, 4, 3), (350, 351, 2, 1), (359, 360, 12, 11), (352, 353, 5, 4), (350, 1, 229), (353, 354, 6, 5), (354, 355, 7, 6), (10, 11, 23, 22), (3, 4, 16, 15), (1, 2, 14, 13), (11, 12, 24, 23), (4, 5, 17, 16), (1, 13, 229), (5, 6, 18, 17), (6, 7, 19, 18), (7, 8, 20, 19), (8, 9, 21, 20), (9, 10, 22, 21), (2, 3, 15, 14), (32, 33, 45, 44), (21, 22, 34, 33), (14, 15, 27, 26), (22, 23, 35, 34), (15, 16, 28, 27), (13, 14, 26, 25), (23, 24, 36, 35), (16, 17, 29, 28), (13, 25, 229), (17, 18, 30, 29), (18, 19, 31, 30), (19, 20, 32, 31), (20, 21, 33, 32), (43, 44, 56, 55), (33, 34, 46, 45), (26, 27, 39, 38), (34, 35, 47, 46), (27, 28, 40, 39), (25, 26, 38, 37), (35, 36, 48, 47), (28, 29, 41, 40), (25, 37, 229), (29, 30, 42, 41), (30, 31, 43, 42), (31, 32, 44, 43), (54, 55, 67, 66), (44, 45, 57, 56), (45, 46, 58, 57), (38, 39, 51, 50), (46, 47, 59, 58), (39, 40, 52, 51), (37, 38, 50, 49), (47, 48, 60, 59), (40, 41, 53, 52), (37, 49, 229), (41, 42, 54, 53), (42, 43, 55, 54), (61, 73, 229), (55, 56, 68, 67), (56, 57, 69, 68), (57, 58, 70, 69), (50, 51, 63, 62), (58, 59, 71, 70), (51, 52, 64, 63), (49, 50, 62, 61), (59, 60, 72, 71), (52, 53, 65, 64), (49, 61, 229), (53, 54, 66, 65), (83, 84, 96, 95), (65, 66, 78, 77), (66, 67, 79, 78), (67, 68, 80, 79), (68, 69, 81, 80), (69, 70, 82, 81), (62, 63, 75, 74), (70, 71, 83, 82), (63, 64, 76, 75), (61, 62, 74, 73), (71, 72, 84, 83), (64, 65, 77, 76), (94, 95, 107, 106), (76, 77, 89, 88), (74, 86, 85, 73), (73, 85, 229), (77, 78, 90, 89), (78, 79, 91, 90), (79, 80, 92, 91), (80, 81, 93, 92), (81, 82, 94, 93), (74, 75, 87, 86), (82, 83, 95, 94), (75, 76, 88, 87), (105, 106, 118, 117), (87, 88, 100, 99), (85, 86, 98, 97), (95, 96, 108, 107), (88, 89, 101, 100), (85, 97, 229), (89, 90, 102, 101), (90, 91, 103, 102), (91, 92, 104, 103), (92, 93, 105, 104), (93, 94, 106, 105), (86, 87, 99, 98), (116, 117, 129, 128), (98, 99, 111, 110), (106, 107, 119, 118), (99, 100, 112, 111), (97, 98, 110, 109), (107, 108, 120, 119), (100, 101, 113, 112), (97, 109, 229), (101, 102, 114, 113), (102, 103, 115, 114), (103, 104, 116, 115), (104, 105, 117, 116), (127, 128, 140, 139), (117, 118, 130, 129), (110, 111, 123, 122), (118, 119, 131, 130), (111, 112, 124, 123), (109, 110, 122, 121), (119, 120, 132, 131), (112, 113, 125, 124), (109, 121, 229), (113, 114, 126, 125), (114, 115, 127, 126), (115, 116, 128, 127), (138, 139, 151, 150), (128, 129, 141, 140), (129, 130, 142, 141), (122, 123, 135, 134), (130, 131, 143, 142), (123, 124, 136, 135), (121, 122, 134, 133), (131, 132, 144, 143), (124, 125, 137, 136), (121, 133, 229), (125, 126, 138, 137), (126, 127, 139, 138), (149, 150, 162, 161), (139, 140, 152, 151), (140, 141, 153, 152), (141, 142, 154, 153), (134, 135, 147, 146), (142, 143, 155, 154), (135, 136, 148, 147), (133, 134, 146, 145), (143, 144, 156, 155), (136, 137, 149, 148), (133, 145, 229), (137, 138, 150, 149), (160, 161, 173, 172), (150, 151, 163, 162), (151, 152, 164, 163), (152, 153, 165, 164), (153, 154, 166, 165), (146, 147, 159, 158), (154, 155, 167, 166), (147, 148, 160, 159), (145, 146, 158, 157), (155, 156, 168, 167), (148, 149, 161, 160), (145, 157, 229), (171, 172, 184, 183), (158, 169, 170, 157), (157, 170, 229), (161, 162, 174, 173), (162, 163, 175, 174), (163, 164, 176, 175), (164, 165, 177, 176), (165, 166, 178, 177), (158, 159, 171, 169), (166, 167, 179, 178), (159, 160, 172, 171), (167, 168, 180, 179), (182, 183, 195, 194), (170, 169, 182, 181), (179, 180, 192, 191), (172, 173, 185, 184), (170, 181, 229), (173, 174, 186, 185), (174, 175, 187, 186), (175, 176, 188, 187), (176, 177, 189, 188), (177, 178, 190, 189), (169, 171, 183, 182), (178, 179, 191, 190), (190, 191, 203, 202), (183, 184, 196, 195), (181, 182, 194, 193), (191, 192, 204, 203), (184, 185, 197, 196), (181, 193, 229), (185, 186, 198, 197), (186, 187, 199, 198), (187, 188, 200, 199), (188, 189, 201, 200), (189, 190, 202, 201), (201, 202, 214, 213), (194, 195, 207, 206), (202, 203, 215, 214), (195, 196, 208, 207), (193, 194, 206, 205), (203, 204, 216, 215), (196, 197, 209, 208), (193, 205, 229), (197, 198, 210, 209), (198, 199, 211, 210), (199, 200, 212, 211), (200, 201, 213, 212), (212, 213, 225, 224), (213, 214, 226, 225), (206, 207, 219, 217), (214, 215, 227, 226), (207, 208, 220, 219), (205, 206, 217, 218), (215, 216, 228, 227), (208, 209, 221, 220), (205, 218, 229), (209, 210, 222, 221), (210, 211, 223, 222), (211, 212, 224, 223), (223, 224, 237, 236), (224, 225, 238, 237), (225, 226, 239, 238), (217, 219, 232, 230), (226, 227, 240, 239), (219, 220, 233, 232), (218, 217, 230, 231), (227, 228, 241, 240), (220, 221, 234, 233), (218, 231, 229), (221, 222, 235, 234), (222, 223, 236, 235), (243, 255, 254, 242), (235, 236, 248, 247), (236, 237, 249, 248), (237, 238, 250, 249), (238, 239, 251, 250), (230, 232, 244, 243), (239, 240, 252, 251), (232, 233, 245, 244), (231, 230, 243, 242), (240, 241, 253, 252), (233, 234, 246, 245), (231, 242, 229), (234, 235, 247, 246), (254, 255, 267, 266), (242, 254, 229), (246, 247, 259, 258), (247, 248, 260, 259), (248, 249, 261, 260), (249, 250, 262, 261), (250, 251, 263, 262), (243, 244, 256, 255), (251, 252, 264, 263), (244, 245, 257, 256), (252, 253, 265, 264), (245, 246, 258, 257), (264, 265, 277, 276), (257, 258, 270, 269), (254, 266, 229), (258, 259, 271, 270), (259, 260, 272, 271), (260, 261, 273, 272), (261, 262, 274, 273), (262, 263, 275, 274), (255, 256, 268, 267), (263, 264, 276, 275), (256, 257, 269, 268), (275, 276, 288, 287), (268, 269, 281, 280), (266, 267, 279, 278), (276, 277, 289, 288), (269, 270, 282, 281), (266, 278, 229), (270, 271, 283, 282), (271, 272, 284, 283), (272, 273, 285, 284), (273, 274, 286, 285), (274, 275, 287, 286), (267, 268, 280, 279), (297, 298, 310, 309), (286, 287, 299, 298), (279, 280, 292, 291), (287, 288, 300, 299), (280, 281, 293, 292), (278, 279, 291, 290), (288, 289, 301, 300), (281, 282, 294, 293), (278, 290, 229), (282, 283, 295, 294), (283, 284, 296, 295), (284, 285, 297, 296), (285, 286, 298, 297), (308, 309, 321, 320), (298, 299, 311, 310), (291, 292, 304, 303), (299, 300, 312, 311), (292, 293, 305, 304), (290, 291, 303, 302), (300, 301, 313, 312), (293, 294, 306, 305), (290, 302, 229), (294, 295, 307, 306), (295, 296, 308, 307), (296, 297, 309, 308), (319, 320, 332, 331), (309, 310, 322, 321), (310, 311, 323, 322), (303, 304, 316, 315), (311, 312, 324, 323), (304, 305, 317, 316), (302, 303, 315, 314), (312, 313, 325, 324), (305, 306, 318, 317), (302, 314, 229), (306, 307, 319, 318), (307, 308, 320, 319), (330, 331, 343, 342), (320, 321, 333, 332), (321, 322, 334, 333), (322, 323, 335, 334), (315, 316, 328, 327), (323, 324, 336, 335), (316, 317, 329, 328), (314, 315, 327, 326), (324, 325, 337, 336), (317, 318, 330, 329), (314, 326, 229), (318, 319, 331, 330), (341, 342, 353, 352), (331, 332, 344, 343), (332, 333, 345, 344), (333, 334, 346, 345), (334, 335, 347, 346), (327, 328, 340, 339), (335, 336, 348, 347), (328, 329, 341, 340), (326, 327, 339, 338), (336, 337, 349, 348), (329, 330, 342, 341), (326, 338, 229), (339, 351, 350, 338), (338, 350, 229), (342, 343, 354, 353), (343, 344, 355, 354), (344, 345, 356, 355), (345, 346, 357, 356), (346, 347, 358, 357), (339, 340, 0, 351), (347, 348, 359, 358), (340, 341, 352, 0), (348, 349, 360, 359)])
me_islandbasemesh.polygons.foreach_set('use_smooth', [True] * 360)
me_islandbasemesh.use_remesh_preserve_volume = False
me_islandbasemesh.use_remesh_preserve_attributes = False
me_islandbasemesh.use_mirror_vertex_groups = False
me_islandbasemesh.update()

# ---- objects
ob_island = bpy.data.objects.new('Island', me_islandmesh)
ob_wall = bpy.data.objects.new('Wall', me_wallmesh)
ob_islandbase = bpy.data.objects.new('IslandBase', me_islandbasemesh)

# ---- transforms, parenting, visibility, modifiers, constraints
ob_island.location = (0.0, 0.0, 2.0)
ob_island.lineart.crease_threshold = 0.0
ob_wall.location = (0.0, 0.0, 2.0)
ob_wall.scale = (10.0, 10.0, 1.0)
ob_wall.lineart.crease_threshold = 0.0
ob_islandbase.location = (0.0, 0.0, 0.0)
ob_islandbase.lineart.crease_threshold = 0.0

# ---- collection membership
col_collection_1.objects.link(ob_island)
col_collection_2.objects.link(ob_wall)
col_collection_2.objects.link(ob_islandbase)

# ---- scene / render settings (as saved in the file)
scene.frame_start = 1; scene.frame_end = 250; scene.frame_set(1)
scene.render.engine = 'BLENDER_EEVEE_NEXT'
scene.render.resolution_percentage = 50
scene.render.dither_intensity = 0.0
scene.cycles.use_denoising = False
scene.cycles.samples = 128
scene.cycles.sampling_pattern = 'TABULATED_SOBOL'
scene.cycles.light_sampling_threshold = 0.0
scene.cycles.use_adaptive_sampling = False
scene.cycles.use_light_tree = False
scene.cycles.blur_glossy = 0.0
scene.cycles.sample_clamp_indirect = 0.0
scene.view_settings.view_transform = 'Standard'
bpy.context.view_layer.update()

# ---- added for rendering (the .blend has no active camera and no usable light): camera, sun
cam_auto = bpy.data.cameras.new('AutoCamera')
cam_auto.lens = 50.0
cam_auto.sensor_width = 36.0
cam_auto.clip_end = 3316.56
ob_auto_camera = bpy.data.objects.new('AutoCamera', cam_auto)
scene.collection.objects.link(ob_auto_camera)
ob_auto_camera.location = (188.978, -226.774, 52.6856)
ob_auto_camera.rotation_euler = (1.09748, -7.21219e-08, 0.694738)
scene.camera = ob_auto_camera
light_auto_sun = bpy.data.lights.new('AutoSun', 'SUN')
light_auto_sun.energy = 3.0
light_auto_sun.angle = 0.0523599
ob_auto_sun = bpy.data.objects.new('AutoSun', light_auto_sun)
scene.collection.objects.link(ob_auto_sun)
ob_auto_sun.rotation_euler = (0.872665, 0.174533, 0.523599)
bpy.context.view_layer.update()

